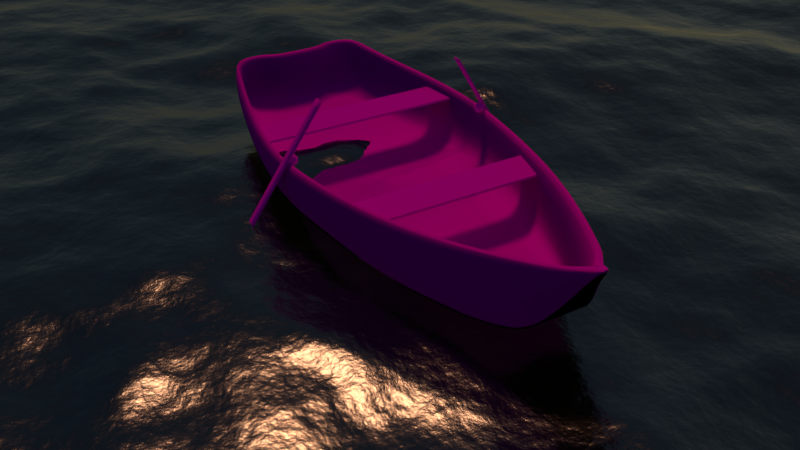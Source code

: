 # Source: boat.blend  (saved by Blender 2.78.0; exported with 4.5.12 LTS)
import bpy
from mathutils import Matrix  # noqa: F401  (used for matrix-valued properties, if any)

bpy.ops.wm.read_factory_settings(use_empty=True)
scene = bpy.context.scene
scene.name = 'Scene'

# ---- collections
col_collection_1 = bpy.data.collections.new('Collection 1'); scene.collection.children.link(col_collection_1)

# ---- images (referenced by path relative to the original .blend; pixels are not part of the script)
import os
ASSET_DIR = os.environ.get("B2B_ASSET_DIR", "")  # directory of the original .blend (textures are referenced by path, not embedded)
HERE = os.path.dirname(os.path.abspath(__file__))  # packed textures are extracted next to this script under _unpacked/

def load_image(name, relpath, width, height, colorspace="sRGB"):
    """Load a texture the original file referenced (path relative to the .blend, or extracted next to this script)."""
    p = next((c for c in (os.path.join(HERE, relpath), os.path.join(ASSET_DIR, relpath)) if relpath and os.path.exists(c)), "")
    if p:
        img = bpy.data.images.load(p, check_existing=True)
        img.name = name
    else:  # same state as the original file: an image datablock whose file is absent (Cycles renders it pink)
        img = bpy.data.images.new(name, width, height)
        img.source = "FILE"
        img.filepath = "//" + (relpath or name)
    img.colorspace_settings.name = colorspace
    return img
img_wood2_color_jpg = load_image('wood2_COLOR.jpg', 'wood2_COLOR.jpg', 1024, 1024, 'sRGB')
img_wood2_jpg = load_image('wood2.jpg', 'wood2.jpg', 1024, 1024, 'sRGB')
img_wood1_jpg = load_image('wood1.jpg', 'wood1.jpg', 1024, 1024, 'sRGB')

# ---- materials (node trees are filled in below, after node groups)
mat_material_004 = bpy.data.materials.new('Material.004')
mat_material_004.alpha_threshold = 0.0
mat_material_004.roughness = 0.5
mat_material = bpy.data.materials.new('Material')
mat_material.alpha_threshold = 0.0
mat_material.roughness = 0.5
mat_material_003 = bpy.data.materials.new('Material.003')
mat_material_003.alpha_threshold = 0.0
mat_material_003.roughness = 0.5
mat_material_002 = bpy.data.materials.new('Material.002')
mat_material_002.alpha_threshold = 0.0
mat_material_002.roughness = 0.5
mat_material_001 = bpy.data.materials.new('Material.001')
mat_material_001.alpha_threshold = 0.0
mat_material_001.roughness = 0.5

# ---- material node trees
mat_material_004.use_nodes = True; mat_material_004.node_tree.nodes.clear()
_N = mat_material_004.node_tree.nodes; _L = mat_material_004.node_tree.links
n0 = _N.new('ShaderNodeAttribute'); n0.name = 'Attribute.001'; n0.location = (-131, 1113)
n0.width = 154
n0.attribute_name = 'dp_wetmap'
n1 = _N.new('ShaderNodeAmbientOcclusion'); n1.name = 'Ambient Occlusion'; n1.location = (173, 359)
n1.samples = 1
n1.inputs[1].default_value = 0.0
n2 = _N.new('ShaderNodeHueSaturation'); n2.name = 'Hue Saturation Value'; n2.location = (-14, 428)
n2.inputs[2].default_value = 2.0
n3 = _N.new('ShaderNodeMixShader'); n3.name = 'Mix Shader.003'; n3.location = (751, 287)
n3.inputs[0].default_value = 0.173
n4 = _N.new('ShaderNodeBsdfAnisotropic'); n4.name = 'Glossy BSDF'; n4.location = (-318, -127)
n4.distribution = 'BECKMANN'
n4.inputs[0].default_value = (1.0, 1.0, 1.0, 1.0)
n4.inputs[1].default_value = 0.2236
n5 = _N.new('ShaderNodeBsdfAnisotropic'); n5.name = 'Glossy BSDF.001'; n5.location = (-184, -379)
n5.distribution = 'BECKMANN'
n5.inputs[0].default_value = (0.03865, 0.03615, 0.04269, 1.0)
n5.inputs[1].default_value = 0.3162
n6 = _N.new('ShaderNodeLayerWeight'); n6.name = 'Layer Weight.001'; n6.location = (350, -6)
n6.inputs[0].default_value = 0.1
n7 = _N.new('ShaderNodeRGB'); n7.name = 'RGB'; n7.location = (-351, 413)
n7.width = 158
n7.outputs[0].default_value = (1.0, 1.0, 1.0, 1.0)
n8 = _N.new('ShaderNodeBsdfAnisotropic'); n8.name = 'Glossy BSDF.002'; n8.location = (352, 310)
n8.distribution = 'GGX'
n8.inputs[0].default_value = (1.0, 1.0, 1.0, 1.0)
n8.inputs[1].default_value = 0.3162
n9 = _N.new('ShaderNodeMix'); n9.name = 'Mix'; n9.location = (157, 1050)
n9.data_type = 'RGBA'
n9.blend_type = 'SUBTRACT'
n9.clamp_result = True
n9.inputs[0].default_value = 1.0
n9.inputs[6].default_value = (0.126, 0.126, 0.126, 1.0)
n10 = _N.new('ShaderNodeLayerWeight'); n10.name = 'Layer Weight'; n10.location = (-167, 83)
n10.inputs[0].default_value = 0.6
n11 = _N.new('ShaderNodeMixShader'); n11.name = 'Mix Shader.001'; n11.location = (675, -96)
n12 = _N.new('ShaderNodeAttribute'); n12.name = 'Attribute'; n12.location = (-242, 1010)
n12.width = 178
n12.attribute_name = 'foam2'
n13 = _N.new('ShaderNodeMixShader'); n13.name = 'Mix Shader.002'; n13.location = (1207, 48)
n14 = _N.new('ShaderNodeOutputMaterial'); n14.name = 'Material Output.001'; n14.location = (1763, 340)
n15 = _N.new('ShaderNodeMix'); n15.name = 'Mix.001'; n15.location = (533, 1034)
n15.data_type = 'RGBA'
n15.blend_type = 'SUBTRACT'
n15.inputs[0].default_value = 1.0
n16 = _N.new('ShaderNodeMixShader'); n16.name = 'Mix Shader'; n16.location = (147, -200)
n17 = _N.new('ShaderNodeBsdfRefraction'); n17.name = 'Refraction BSDF'; n17.location = (423, -280)
n17.inputs[0].default_value = (0.8, 0.8, 0.8, 1.0)
n17.inputs[2].default_value = 1.33
n18 = _N.new('ShaderNodeBsdfTransparent'); n18.name = 'Transparent BSDF'; n18.location = (610, -318)
n19 = _N.new('ShaderNodeTexNoise'); n19.name = 'Noise Texture'; n19.location = (366, 722)
n19.inputs[2].default_value = 1.0
n19.inputs[3].default_value = 8.0
n20 = _N.new('ShaderNodeTexCoord'); n20.name = 'Texture Coordinate'; n20.location = (-296, 774)
n21 = _N.new('ShaderNodeDisplacement'); n21.name = 'Displacement'; n21.location = (0, 0)
n21.inputs[1].default_value = 0.0
n21.inputs[2].default_value = 0.1
_L.new(n4.outputs[0], n16.inputs[2])
_L.new(n10.outputs[0], n16.inputs[0])
_L.new(n6.outputs[0], n11.inputs[0])
_L.new(n13.outputs[0], n14.inputs[0])
_L.new(n7.outputs[0], n2.inputs[4])
_L.new(n2.outputs[0], n1.inputs[0])
_L.new(n3.outputs[0], n13.inputs[2])
_L.new(n8.outputs[0], n3.inputs[1])
_L.new(n16.outputs[0], n11.inputs[1])
_L.new(n15.outputs[2], n13.inputs[0])
_L.new(n11.outputs[0], n13.inputs[1])
_L.new(n5.outputs[0], n16.inputs[1])
_L.new(n19.outputs[1], n15.inputs[7])
_L.new(n12.outputs[0], n15.inputs[6])
_L.new(n20.outputs[3], n19.inputs[0])
_L.new(n18.outputs[0], n11.inputs[2])
_L.new(n15.outputs[2], n21.inputs[0])
_L.new(n21.outputs[0], n14.inputs[2])
_L.new(n1.outputs[0], n3.inputs[2])
n14.is_active_output = True
mat_material.use_nodes = True; mat_material.node_tree.nodes.clear()
_N = mat_material.node_tree.nodes; _L = mat_material.node_tree.links
n0 = _N.new('ShaderNodeOutputMaterial'); n0.name = 'Material Output'; n0.location = (300, 300)
n1 = _N.new('ShaderNodeBsdfDiffuse'); n1.name = 'Diffuse BSDF'; n1.location = (10, 300)
n2 = _N.new('ShaderNodeMixShader'); n2.name = 'Mix Shader'; n2.location = (-37, -140)
n3 = _N.new('ShaderNodeTexImage'); n3.name = 'Image Texture'; n3.location = (-227, 281)
n3.width = 140
n3.image = img_wood2_color_jpg
n3.projection = 'BOX'
n4 = _N.new('ShaderNodeTexCoord'); n4.name = 'Texture Coordinate'; n4.location = (-487, 347)
_L.new(n1.outputs[0], n0.inputs[0])
_L.new(n3.outputs[0], n1.inputs[0])
_L.new(n4.outputs[0], n3.inputs[0])
n0.is_active_output = True
mat_material_003.use_nodes = True; mat_material_003.node_tree.nodes.clear()
_N = mat_material_003.node_tree.nodes; _L = mat_material_003.node_tree.links
n0 = _N.new('ShaderNodeOutputMaterial'); n0.name = 'Material Output'; n0.location = (300, 300)
n1 = _N.new('ShaderNodeBsdfDiffuse'); n1.name = 'Diffuse BSDF'; n1.location = (10, 300)
n2 = _N.new('ShaderNodeTexImage'); n2.name = 'Image Texture'; n2.location = (-197, 270)
n2.width = 140
n2.image = img_wood2_color_jpg
n2.projection = 'BOX'
n3 = _N.new('ShaderNodeTexCoord'); n3.name = 'Texture Coordinate'; n3.location = (-432, 308)
_L.new(n1.outputs[0], n0.inputs[0])
_L.new(n2.outputs[0], n1.inputs[0])
_L.new(n3.outputs[0], n2.inputs[0])
n0.is_active_output = True
mat_material_002.use_nodes = True; mat_material_002.node_tree.nodes.clear()
_N = mat_material_002.node_tree.nodes; _L = mat_material_002.node_tree.links
n0 = _N.new('ShaderNodeOutputMaterial'); n0.name = 'Material Output'; n0.location = (300, 300)
n1 = _N.new('ShaderNodeBsdfDiffuse'); n1.name = 'Diffuse BSDF'; n1.location = (10, 300)
n2 = _N.new('ShaderNodeTexImage'); n2.name = 'Image Texture'; n2.location = (-200, 324)
n2.width = 140
n2.image = img_wood2_jpg
n2.projection = 'BOX'
n3 = _N.new('ShaderNodeTexCoord'); n3.name = 'Texture Coordinate'; n3.location = (-445, 371)
_L.new(n1.outputs[0], n0.inputs[0])
_L.new(n2.outputs[0], n1.inputs[0])
_L.new(n3.outputs[0], n2.inputs[0])
n0.is_active_output = True
mat_material_001.use_nodes = True; mat_material_001.node_tree.nodes.clear()
_N = mat_material_001.node_tree.nodes; _L = mat_material_001.node_tree.links
n0 = _N.new('ShaderNodeOutputMaterial'); n0.name = 'Material Output'; n0.location = (300, 300)
n1 = _N.new('ShaderNodeBsdfDiffuse'); n1.name = 'Diffuse BSDF'; n1.location = (10, 300)
n2 = _N.new('ShaderNodeTexImage'); n2.name = 'Image Texture.001'; n2.location = (-285, 330)
n2.width = 140
n2.image = img_wood1_jpg
n2.projection = 'BOX'
n3 = _N.new('ShaderNodeTexImage'); n3.name = 'Image Texture'; n3.location = (-387, 60)
n3.width = 140
n3.image = img_wood1_jpg
n3.projection = 'BOX'
n4 = _N.new('ShaderNodeNormalMap'); n4.name = 'Normal Map'; n4.location = (-166, 102)
n5 = _N.new('ShaderNodeTexCoord'); n5.name = 'Texture Coordinate'; n5.location = (-568, 355)
_L.new(n1.outputs[0], n0.inputs[0])
_L.new(n3.outputs[0], n4.inputs[1])
_L.new(n4.outputs[0], n1.inputs[2])
_L.new(n2.outputs[0], n1.inputs[0])
_L.new(n5.outputs[0], n2.inputs[0])
n0.is_active_output = True

# ---- world
world_world = bpy.data.worlds.new('World'); scene.world = world_world
world_world.use_nodes = True; world_world.node_tree.nodes.clear()
_N = world_world.node_tree.nodes; _L = world_world.node_tree.links
n0 = _N.new('ShaderNodeOutputWorld'); n0.name = 'World Output'; n0.location = (300, 300)
n1 = _N.new('ShaderNodeBackground'); n1.name = 'Background'; n1.location = (10, 300)
n2 = _N.new('ShaderNodeTexSky'); n2.name = 'Sky Texture'; n2.location = (-190, 300)
n2.sky_type = 'HOSEK_WILKIE'
n2.sun_direction = (-0.09467, -0.9822, 0.1619)
n2.sun_elevation = 1.571
_L.new(n1.outputs[0], n0.inputs[0])
_L.new(n2.outputs[0], n1.inputs[0])
n0.is_active_output = True
world_world.color = (0.05088, 0.05088, 0.05088)
world_world.use_sun_shadow = False
world_world.sun_shadow_jitter_overblur = 0.0
world_world.cycles.sampling_method = 'MANUAL'

# ---- cameras
cam_camera = bpy.data.cameras.new('Camera')
cam_camera.clip_end = 100.0
cam_camera.lens = 35.0
cam_camera.sensor_width = 32.0
cam_camera.sensor_height = 18.0
cam_camera.ortho_scale = 7.314
cam_camera.dof.use_dof = True
cam_camera.dof.focus_distance = 0.0
cam_camera.dof.aperture_fstop = 1.6

# ---- lights
light_lamp = bpy.data.lights.new('Lamp', 'SUN')
light_lamp.color = (0.6383, 0.3015, 0.1501)
light_lamp.transmission_factor = 0.0
light_lamp.cutoff_distance = 30.0
light_lamp.angle = 0.1993
light_lamp.energy = 1.0
light_lamp.shadow_buffer_clip_start = 1.001
light_lamp.shadow_soft_size = 0.1
light_lamp.shadow_cascade_max_distance = 1000.0

# ---- meshes
me_plane_001 = bpy.data.meshes.new('Plane.001')
me_plane_001.from_pydata([(-1.0, -1.0, 0.0), (1.0, -1.0, 0.0), (-1.0, 1.0, 0.0), (1.0, 1.0, 0.0)], [], [(0, 1, 3, 2)])
me_plane_001.materials.append(mat_material_004)
me_plane_001.use_remesh_preserve_volume = False
me_plane_001.use_remesh_preserve_attributes = False
me_plane_001.use_mirror_vertex_groups = False
me_plane_001.update()
me_sphere = bpy.data.meshes.new('Sphere')
me_sphere.from_pydata([(-1.759, 40.8, 0.9808), (-1.722, 40.98, 0.9239), (-1.688, 41.15, 0.8315), (-1.659, 41.3, 0.7071), (-1.634, 41.42, 0.5556), (-1.616, 41.51, 0.3827), (-1.605, 41.57, 0.1951), (-1.602, 41.59, -3.71e-06), (-1.605, 41.57, -0.1951), (-1.616, 41.51, -0.3827), (-1.634, 41.42, -0.5556), (-1.659, 41.3, -0.7071), (-1.688, 41.15, -0.8315), (-1.722, 40.98, -0.9239), (-1.759, 40.8, -0.9808), (-1.722, 40.79, 0.9808), (-1.65, 40.96, 0.9239), (-1.584, 41.12, 0.8315), (-1.526, 41.26, 0.7071), (-1.478, 41.38, 0.5556), (-1.443, 41.46, 0.3827), (-1.421, 41.51, 0.1951), (-1.414, 41.53, -3.681e-06), (-1.421, 41.51, -0.1951), (-1.443, 41.46, -0.3827), (-1.478, 41.38, -0.5556), (-1.526, 41.26, -0.7071), (-1.584, 41.12, -0.8315), (-1.65, 40.96, -0.9239), (-1.722, 40.79, -0.9808), (-1.688, 40.77, 0.9808), (-1.584, 40.93, 0.9239), (-1.488, 41.07, 0.8315), (-1.404, 41.2, 0.7071), (-1.335, 41.3, 0.5556), (-1.283, 41.38, 0.3827), (-1.252, 41.42, 0.1951), (-1.241, 41.44, -3.655e-06), (-1.252, 41.42, -0.1951), (-1.283, 41.38, -0.3827), (-1.335, 41.3, -0.5556), (-1.404, 41.2, -0.7071), (-1.488, 41.07, -0.8315), (-1.584, 40.93, -0.9239), (-1.688, 40.77, -0.9808), (-1.659, 40.75, 0.9808), (-1.526, 40.88, 0.9239), (-1.404, 41.0, 0.8315), (-1.297, 41.11, 0.7071), (-1.209, 41.2, 0.5556), (-1.143, 41.26, 0.3827), (-1.103, 41.3, 0.1951), (-1.09, 41.31, -3.632e-06), (-1.103, 41.3, -0.1951), (-1.143, 41.26, -0.3827), (-1.209, 41.2, -0.5556), (-1.297, 41.11, -0.7071), (-1.404, 41.0, -0.8315), (-1.526, 40.88, -0.9239), (-1.659, 40.75, -0.9808), (-1.634, 40.72, 0.9808), (-1.478, 40.82, 0.9239), (-1.335, 40.92, 0.8315), (-1.209, 41.0, 0.7071), (-1.105, 41.07, 0.5556), (-1.028, 41.12, 0.3827), (-0.9811, 41.15, 0.1951), (-0.9651, 41.16, -3.613e-06), (-0.9811, 41.15, -0.1951), (-1.028, 41.12, -0.3827), (-1.105, 41.07, -0.5556), (-1.209, 41.0, -0.7071), (-1.335, 40.92, -0.8315), (-1.478, 40.82, -0.9239), (-1.634, 40.72, -0.9808), (-1.797, 40.61, -1.0), (-1.616, 40.68, 0.9808), (-1.443, 40.75, 0.9239), (-1.283, 40.82, 0.8315), (-1.143, 40.88, 0.7071), (-1.028, 40.93, 0.5556), (-0.9431, 40.96, 0.3827), (-0.8905, 40.98, 0.1951), (-0.8727, 40.99, -3.599e-06), (-0.8905, 40.98, -0.1951), (-0.9431, 40.96, -0.3827), (-1.028, 40.93, -0.5556), (-1.143, 40.88, -0.7071), (-1.283, 40.82, -0.8315), (-1.443, 40.75, -0.9239), (-1.616, 40.68, -0.9808), (-1.605, 40.65, 0.9808), (-1.421, 40.68, 0.9239), (-1.252, 40.72, 0.8315), (-1.103, 40.75, 0.7071), (-0.9811, 40.77, 0.5556), (-0.8905, 40.79, 0.3827), (-0.8347, 40.8, 0.1951), (-0.8158, 40.8, -3.591e-06), (-0.8347, 40.8, -0.1951), (-0.8905, 40.79, -0.3827), (-0.9811, 40.77, -0.5556), (-1.103, 40.75, -0.7071), (-1.252, 40.72, -0.8315), (-1.421, 40.68, -0.9239), (-1.605, 40.65, -0.9808), (-1.602, 40.61, 0.9808), (-1.414, 40.61, 0.9239), (-1.241, 40.61, 0.8315), (-1.09, 40.61, 0.7071), (-0.9651, 40.61, 0.5556), (-0.8727, 40.61, 0.3827), (-0.8158, 40.61, 0.1951), (-0.7966, 40.61, -3.588e-06), (-0.8158, 40.61, -0.1951), (-0.8727, 40.61, -0.3827), (-0.9651, 40.61, -0.5556), (-1.09, 40.61, -0.7071), (-1.241, 40.61, -0.8315), (-1.414, 40.61, -0.9239), (-1.602, 40.61, -0.9808), (-1.605, 40.57, 0.9808), (-1.421, 40.53, 0.9239), (-1.252, 40.5, 0.8315), (-1.103, 40.47, 0.7071), (-0.9811, 40.45, 0.5556), (-0.8905, 40.43, 0.3827), (-0.8347, 40.42, 0.1951), (-0.8158, 40.41, -3.591e-06), (-0.8347, 40.42, -0.1951), (-0.8905, 40.43, -0.3827), (-0.9811, 40.45, -0.5556), (-1.103, 40.47, -0.7071), (-1.252, 40.5, -0.8315), (-1.421, 40.53, -0.9239), (-1.605, 40.57, -0.9808), (-1.616, 40.53, 0.9808), (-1.443, 40.46, 0.9239), (-1.283, 40.39, 0.8315), (-1.143, 40.34, 0.7071), (-1.028, 40.29, 0.5556), (-0.9431, 40.25, 0.3827), (-0.8905, 40.23, 0.1951), (-0.8727, 40.22, -3.599e-06), (-0.8905, 40.23, -0.1951), (-0.9431, 40.25, -0.3827), (-1.028, 40.29, -0.5556), (-1.143, 40.34, -0.7071), (-1.283, 40.39, -0.8315), (-1.443, 40.46, -0.9239), (-1.616, 40.53, -0.9808), (-1.634, 40.5, 0.9808), (-1.478, 40.39, 0.9239), (-1.335, 40.3, 0.8315), (-1.209, 40.21, 0.7071), (-1.105, 40.15, 0.5556), (-1.028, 40.09, 0.3827), (-0.9811, 40.06, 0.1951), (-0.9651, 40.05, -3.613e-06), (-0.9811, 40.06, -0.1951), (-1.028, 40.09, -0.3827), (-1.105, 40.15, -0.5556), (-1.209, 40.21, -0.7071), (-1.335, 40.3, -0.8315), (-1.478, 40.39, -0.9239), (-1.634, 40.5, -0.9808), (-1.659, 40.47, 0.9808), (-1.526, 40.34, 0.9239), (-1.404, 40.21, 0.8315), (-1.297, 40.11, 0.7071), (-1.209, 40.02, 0.5556), (-1.143, 39.95, 0.3827), (-1.103, 39.91, 0.1951), (-1.09, 39.9, -3.632e-06), (-1.103, 39.91, -0.1951), (-1.143, 39.95, -0.3827), (-1.209, 40.02, -0.5556), (-1.297, 40.11, -0.7071), (-1.404, 40.21, -0.8315), (-1.526, 40.34, -0.9239), (-1.659, 40.47, -0.9808), (-1.688, 40.45, 0.9808), (-1.584, 40.29, 0.9239), (-1.488, 40.15, 0.8315), (-1.404, 40.02, 0.7071), (-1.335, 39.92, 0.5556), (-1.283, 39.84, 0.3827), (-1.252, 39.79, 0.1951), (-1.241, 39.78, -3.655e-06), (-1.252, 39.79, -0.1951), (-1.283, 39.84, -0.3827), (-1.335, 39.92, -0.5556), (-1.404, 40.02, -0.7071), (-1.488, 40.15, -0.8315), (-1.584, 40.29, -0.9239), (-1.688, 40.45, -0.9808), (-1.722, 40.43, 0.9808), (-1.65, 40.25, 0.9239), (-1.584, 40.09, 0.8315), (-1.526, 39.95, 0.7071), (-1.478, 39.84, 0.5556), (-1.443, 39.75, 0.3827), (-1.421, 39.7, 0.1951), (-1.414, 39.68, -3.681e-06), (-1.421, 39.7, -0.1951), (-1.443, 39.75, -0.3827), (-1.478, 39.84, -0.5556), (-1.526, 39.95, -0.7071), (-1.584, 40.09, -0.8315), (-1.65, 40.25, -0.9239), (-1.722, 40.43, -0.9808), (-1.759, 40.42, 0.9808), (-1.722, 40.23, 0.9239), (-1.688, 40.06, 0.8315), (-1.659, 39.91, 0.7071), (-1.634, 39.79, 0.5556), (-1.616, 39.7, 0.3827), (-1.605, 39.65, 0.1951), (-1.602, 39.63, -3.71e-06), (-1.605, 39.65, -0.1951), (-1.616, 39.7, -0.3827), (-1.634, 39.79, -0.5556), (-1.659, 39.91, -0.7071), (-1.688, 40.06, -0.8315), (-1.722, 40.23, -0.9239), (-1.759, 40.42, -0.9808), (-1.797, 40.41, 0.9808), (-1.797, 40.22, 0.9239), (-1.797, 40.05, 0.8315), (-1.797, 39.9, 0.7071), (-1.797, 39.78, 0.5556), (-1.797, 39.68, 0.3827), (-1.797, 39.63, 0.1951), (-1.797, 39.61, -3.739e-06), (-1.797, 39.63, -0.1951), (-1.797, 39.68, -0.3827), (-1.797, 39.78, -0.5556), (-1.797, 39.9, -0.7071), (-1.797, 40.05, -0.8315), (-1.797, 40.22, -0.9239), (-1.797, 40.41, -0.9808), (-1.835, 40.42, 0.9808), (-1.871, 40.23, 0.9239), (-1.905, 40.06, 0.8315), (-1.935, 39.91, 0.7071), (-1.959, 39.79, 0.5556), (-1.977, 39.7, 0.3827), (-1.988, 39.65, 0.1951), (-1.992, 39.63, -3.769e-06), (-1.988, 39.65, -0.1951), (-1.977, 39.7, -0.3827), (-1.959, 39.79, -0.5556), (-1.935, 39.91, -0.7071), (-1.905, 40.06, -0.8315), (-1.871, 40.23, -0.9239), (-1.835, 40.42, -0.9808), (-1.871, 40.43, 0.9808), (-1.943, 40.25, 0.9239), (-2.009, 40.09, 0.8315), (-2.067, 39.95, 0.7071), (-2.115, 39.84, 0.5556), (-2.15, 39.75, 0.3827), (-2.172, 39.7, 0.1951), (-2.179, 39.68, -3.797e-06), (-2.172, 39.7, -0.1951), (-2.15, 39.75, -0.3827), (-2.115, 39.84, -0.5556), (-2.067, 39.95, -0.7071), (-2.009, 40.09, -0.8315), (-1.943, 40.25, -0.9239), (-1.871, 40.43, -0.9808), (-1.797, 40.61, 1.0), (-1.905, 40.45, 0.9808), (-2.009, 40.29, 0.9239), (-2.105, 40.15, 0.8315), (-2.189, 40.02, 0.7071), (-2.259, 39.92, 0.5556), (-2.31, 39.84, 0.3827), (-2.342, 39.79, 0.1951), (-2.352, 39.78, -3.823e-06), (-2.342, 39.79, -0.1951), (-2.31, 39.84, -0.3827), (-2.259, 39.92, -0.5556), (-2.189, 40.02, -0.7071), (-2.105, 40.15, -0.8315), (-2.009, 40.29, -0.9239), (-1.905, 40.45, -0.9808), (-1.935, 40.47, 0.9808), (-2.067, 40.34, 0.9239), (-2.189, 40.21, 0.8315), (-2.297, 40.11, 0.7071), (-2.385, 40.02, 0.5556), (-2.45, 39.95, 0.3827), (-2.49, 39.91, 0.1951), (-2.504, 39.9, -3.846e-06), (-2.49, 39.91, -0.1951), (-2.45, 39.95, -0.3827), (-2.385, 40.02, -0.5556), (-2.297, 40.11, -0.7071), (-2.189, 40.21, -0.8315), (-2.067, 40.34, -0.9239), (-1.935, 40.47, -0.9808), (-1.959, 40.5, 0.9808), (-2.115, 40.39, 0.9239), (-2.259, 40.3, 0.8315), (-2.385, 40.21, 0.7071), (-2.488, 40.15, 0.5556), (-2.565, 40.09, 0.3827), (-2.612, 40.06, 0.1951), (-2.628, 40.05, -3.865e-06), (-2.612, 40.06, -0.1951), (-2.565, 40.09, -0.3827), (-2.488, 40.15, -0.5556), (-2.385, 40.21, -0.7071), (-2.259, 40.3, -0.8315), (-2.115, 40.39, -0.9239), (-1.959, 40.5, -0.9808), (-1.977, 40.53, 0.9808), (-2.15, 40.46, 0.9239), (-2.31, 40.39, 0.8315), (-2.45, 40.34, 0.7071), (-2.565, 40.29, 0.5556), (-2.65, 40.25, 0.3827), (-2.703, 40.23, 0.1951), (-2.72, 40.22, -3.879e-06), (-2.703, 40.23, -0.1951), (-2.65, 40.25, -0.3827), (-2.565, 40.29, -0.5556), (-2.45, 40.34, -0.7071), (-2.31, 40.39, -0.8315), (-2.15, 40.46, -0.9239), (-1.977, 40.53, -0.9808), (-1.988, 40.57, 0.9808), (-2.172, 40.53, 0.9239), (-2.342, 40.5, 0.8315), (-2.49, 40.47, 0.7071), (-2.612, 40.45, 0.5556), (-2.703, 40.43, 0.3827), (-2.759, 40.42, 0.1951), (-2.777, 40.41, -3.888e-06), (-2.759, 40.42, -0.1951), (-2.703, 40.43, -0.3827), (-2.612, 40.45, -0.5556), (-2.49, 40.47, -0.7071), (-2.342, 40.5, -0.8315), (-2.172, 40.53, -0.9239), (-1.988, 40.57, -0.9808), (-1.992, 40.61, 0.9808), (-2.179, 40.61, 0.9239), (-2.352, 40.61, 0.8315), (-2.504, 40.61, 0.7071), (-2.628, 40.61, 0.5556), (-2.72, 40.61, 0.3827), (-2.777, 40.61, 0.1951), (-2.797, 40.61, -3.891e-06), (-2.777, 40.61, -0.1951), (-2.72, 40.61, -0.3827), (-2.628, 40.61, -0.5556), (-2.504, 40.61, -0.7071), (-2.352, 40.61, -0.8315), (-2.179, 40.61, -0.9239), (-1.992, 40.61, -0.9808), (-1.988, 40.65, 0.9808), (-2.172, 40.68, 0.9239), (-2.342, 40.72, 0.8315), (-2.49, 40.75, 0.7071), (-2.612, 40.77, 0.5556), (-2.703, 40.79, 0.3827), (-2.759, 40.8, 0.1951), (-2.777, 40.8, -3.888e-06), (-2.759, 40.8, -0.1951), (-2.703, 40.79, -0.3827), (-2.612, 40.77, -0.5556), (-2.49, 40.75, -0.7071), (-2.342, 40.72, -0.8315), (-2.172, 40.68, -0.9239), (-1.988, 40.65, -0.9808), (-1.977, 40.68, 0.9808), (-2.15, 40.75, 0.9239), (-2.31, 40.82, 0.8315), (-2.45, 40.88, 0.7071), (-2.565, 40.93, 0.5556), (-2.65, 40.96, 0.3827), (-2.703, 40.98, 0.1951), (-2.72, 40.99, -3.879e-06), (-2.703, 40.98, -0.1951), (-2.65, 40.96, -0.3827), (-2.565, 40.93, -0.5556), (-2.45, 40.88, -0.7071), (-2.31, 40.82, -0.8315), (-2.15, 40.75, -0.9239), (-1.977, 40.68, -0.9808), (-1.959, 40.72, 0.9808), (-2.115, 40.82, 0.9239), (-2.259, 40.92, 0.8315), (-2.385, 41.0, 0.7071), (-2.488, 41.07, 0.5556), (-2.565, 41.12, 0.3827), (-2.612, 41.15, 0.1951), (-2.628, 41.16, -3.865e-06), (-2.612, 41.15, -0.1951), (-2.565, 41.12, -0.3827), (-2.488, 41.07, -0.5556), (-2.385, 41.0, -0.7071), (-2.259, 40.92, -0.8315), (-2.115, 40.82, -0.9239), (-1.959, 40.72, -0.9808), (-1.935, 40.75, 0.9808), (-2.067, 40.88, 0.9239), (-2.189, 41.0, 0.8315), (-2.297, 41.11, 0.7071), (-2.385, 41.2, 0.5556), (-2.45, 41.26, 0.3827), (-2.49, 41.3, 0.1951), (-2.504, 41.31, -3.846e-06), (-2.49, 41.3, -0.1951), (-2.45, 41.26, -0.3827), (-2.385, 41.2, -0.5556), (-2.297, 41.11, -0.7071), (-2.189, 41.0, -0.8315), (-2.067, 40.88, -0.9239), (-1.935, 40.75, -0.9808), (-1.905, 40.77, 0.9808), (-2.009, 40.93, 0.9239), (-2.105, 41.07, 0.8315), (-2.189, 41.2, 0.7071), (-2.259, 41.3, 0.5556), (-2.31, 41.38, 0.3827), (-2.342, 41.42, 0.1951), (-2.352, 41.44, -3.823e-06), (-2.342, 41.42, -0.1951), (-2.31, 41.38, -0.3827), (-2.259, 41.3, -0.5556), (-2.189, 41.2, -0.7071), (-2.105, 41.07, -0.8315), (-2.009, 40.93, -0.9239), (-1.905, 40.77, -0.9808), (-1.871, 40.79, 0.9808), (-1.943, 40.96, 0.9239), (-2.009, 41.12, 0.8315), (-2.067, 41.26, 0.7071), (-2.115, 41.38, 0.5556), (-2.15, 41.46, 0.3827), (-2.172, 41.51, 0.1951), (-2.179, 41.53, -3.797e-06), (-2.172, 41.51, -0.1951), (-2.15, 41.46, -0.3827), (-2.115, 41.38, -0.5556), (-2.067, 41.26, -0.7071), (-2.009, 41.12, -0.8315), (-1.943, 40.96, -0.9239), (-1.871, 40.79, -0.9808), (-1.835, 40.8, 0.9808), (-1.871, 40.98, 0.9239), (-1.905, 41.15, 0.8315), (-1.935, 41.3, 0.7071), (-1.959, 41.42, 0.5556), (-1.977, 41.51, 0.3827), (-1.988, 41.57, 0.1951), (-1.992, 41.59, -3.769e-06), (-1.988, 41.57, -0.1951), (-1.977, 41.51, -0.3827), (-1.959, 41.42, -0.5556), (-1.935, 41.3, -0.7071), (-1.905, 41.15, -0.8315), (-1.871, 40.98, -0.9239), (-1.835, 40.8, -0.9808), (-1.797, 40.8, 0.9808), (-1.797, 40.99, 0.9239), (-1.797, 41.16, 0.8315), (-1.797, 41.31, 0.7071), (-1.797, 41.44, 0.5556), (-1.797, 41.53, 0.3827), (-1.797, 41.59, 0.1951), (-1.797, 41.61, -3.739e-06), (-1.797, 41.59, -0.1951), (-1.797, 41.53, -0.3827), (-1.797, 41.44, -0.5556), (-1.797, 41.31, -0.7071), (-1.797, 41.16, -0.8315), (-1.797, 40.99, -0.9239), (-1.797, 40.8, -0.9808), (0.03806, 0.1913, 0.9808), (0.07466, 0.3753, 0.9239), (0.1084, 0.5449, 0.8315), (0.1379, 0.6935, 0.7071), (0.1622, 0.8155, 0.5556), (0.1802, 0.9061, 0.3827), (0.1913, 0.9619, 0.1951), (0.1951, 0.9808, 7.55e-08), (0.1913, 0.9619, -0.1951), (0.1802, 0.9061, -0.3827), (0.1622, 0.8155, -0.5556), (0.1379, 0.6935, -0.7071), (0.1084, 0.5449, -0.8315), (0.07466, 0.3753, -0.9239), (0.03806, 0.1913, -0.9808), (0.07466, 0.1802, 0.9808), (0.1464, 0.3536, 0.9239), (0.2126, 0.5133, 0.8315), (0.2706, 0.6533, 0.7071), (0.3182, 0.7682, 0.5556), (0.3536, 0.8536, 0.3827), (0.3753, 0.9061, 0.1951), (0.3827, 0.9239, 7.55e-08), (0.3753, 0.9061, -0.1951), (0.3536, 0.8536, -0.3827), (0.3182, 0.7682, -0.5556), (0.2706, 0.6533, -0.7071), (0.2126, 0.5133, -0.8315), (0.1464, 0.3536, -0.9239), (0.07466, 0.1802, -0.9808), (0.1084, 0.1622, 0.9808), (0.2126, 0.3182, 0.9239), (0.3087, 0.4619, 0.8315), (0.3928, 0.5879, 0.7071), (0.4619, 0.6913, 0.5556), (0.5133, 0.7682, 0.3827), (0.5449, 0.8155, 0.1951), (0.5556, 0.8315, 7.55e-08), (0.5449, 0.8155, -0.1951), (0.5133, 0.7682, -0.3827), (0.4619, 0.6913, -0.5556), (0.3928, 0.5879, -0.7071), (0.3087, 0.4619, -0.8315), (0.2126, 0.3182, -0.9239), (0.1084, 0.1622, -0.9808), (0.1379, 0.1379, 0.9808), (0.2706, 0.2706, 0.9239), (0.3928, 0.3928, 0.8315), (0.5, 0.5, 0.7071), (0.5879, 0.5879, 0.5556), (0.6533, 0.6533, 0.3827), (0.6935, 0.6935, 0.1951), (0.7071, 0.7071, 7.55e-08), (0.6935, 0.6935, -0.1951), (0.6533, 0.6533, -0.3827), (0.5879, 0.5879, -0.5556), (0.5, 0.5, -0.7071), (0.3928, 0.3928, -0.8315), (0.2706, 0.2706, -0.9239), (0.1379, 0.1379, -0.9808), (0.1622, 0.1084, 0.9808), (0.3182, 0.2126, 0.9239), (0.4619, 0.3087, 0.8315), (0.5879, 0.3928, 0.7071), (0.6913, 0.4619, 0.5556), (0.7682, 0.5133, 0.3827), (0.8155, 0.5449, 0.1951), (0.8315, 0.5556, 7.55e-08), (0.8155, 0.5449, -0.1951), (0.7682, 0.5133, -0.3827), (0.6913, 0.4619, -0.5556), (0.5879, 0.3928, -0.7071), (0.4619, 0.3087, -0.8315), (0.3182, 0.2126, -0.9239), (0.1622, 0.1084, -0.9808), (0.0, -3.258e-07, -1.0), (0.1802, 0.07466, 0.9808), (0.3536, 0.1464, 0.9239), (0.5133, 0.2126, 0.8315), (0.6533, 0.2706, 0.7071), (0.7682, 0.3182, 0.5556), (0.8536, 0.3536, 0.3827), (0.9061, 0.3753, 0.1951), (0.9239, 0.3827, 7.55e-08), (0.9061, 0.3753, -0.1951), (0.8536, 0.3536, -0.3827), (0.7682, 0.3182, -0.5556), (0.6533, 0.2706, -0.7071), (0.5133, 0.2126, -0.8315), (0.3536, 0.1464, -0.9239), (0.1802, 0.07466, -0.9808), (0.1913, 0.03806, 0.9808), (0.3753, 0.07466, 0.9239), (0.5449, 0.1084, 0.8315), (0.6935, 0.1379, 0.7071), (0.8155, 0.1622, 0.5556), (0.9061, 0.1802, 0.3827), (0.9619, 0.1913, 0.1951), (0.9808, 0.1951, 7.55e-08), (0.9619, 0.1913, -0.1951), (0.9061, 0.1802, -0.3827), (0.8155, 0.1622, -0.5556), (0.6935, 0.1379, -0.7071), (0.5449, 0.1084, -0.8315), (0.3753, 0.07466, -0.9239), (0.1913, 0.03806, -0.9808), (0.1951, -3.266e-07, 0.9808), (0.3827, -3.192e-07, 0.9239), (0.5556, -3.117e-07, 0.8315), (0.7071, -3.192e-07, 0.7071), (0.8315, -3.341e-07, 0.5556), (0.9239, -2.745e-07, 0.3827), (0.9808, -3.937e-07, 0.1951), (1.0, -3.788e-07, 7.55e-08), (0.9808, -3.937e-07, -0.1951), (0.9239, -2.298e-07, -0.3827), (0.8315, -3.341e-07, -0.5556), (0.7071, -3.192e-07, -0.7071), (0.5556, -3.415e-07, -0.8315), (0.3827, -3.043e-07, -0.9239), (0.1951, -3.08e-07, -0.9808), (0.1913, -0.03806, 0.9808), (0.3753, -0.07466, 0.9239), (0.5449, -0.1084, 0.8315), (0.6935, -0.138, 0.7071), (0.8155, -0.1622, 0.5556), (0.9061, -0.1802, 0.3827), (0.9619, -0.1913, 0.1951), (0.9808, -0.1951, 7.55e-08), (0.9619, -0.1913, -0.1951), (0.9061, -0.1802, -0.3827), (0.8155, -0.1622, -0.5556), (0.6935, -0.138, -0.7071), (0.5449, -0.1084, -0.8315), (0.3753, -0.07466, -0.9239), (0.1913, -0.03806, -0.9808), (0.1802, -0.07466, 0.9808), (0.3536, -0.1464, 0.9239), (0.5133, -0.2126, 0.8315), (0.6533, -0.2706, 0.7071), (0.7682, -0.3182, 0.5556), (0.8536, -0.3536, 0.3827), (0.9061, -0.3753, 0.1951), (0.9239, -0.3827, 7.55e-08), (0.9061, -0.3753, -0.1951), (0.8536, -0.3536, -0.3827), (0.7682, -0.3182, -0.5556), (0.6533, -0.2706, -0.7071), (0.5133, -0.2126, -0.8315), (0.3536, -0.1464, -0.9239), (0.1802, -0.07466, -0.9808), (0.1622, -0.1084, 0.9808), (0.3182, -0.2126, 0.9239), (0.4619, -0.3087, 0.8315), (0.5879, -0.3928, 0.7071), (0.6913, -0.4619, 0.5556), (0.7682, -0.5133, 0.3827), (0.8155, -0.5449, 0.1951), (0.8315, -0.5556, 7.55e-08), (0.8155, -0.5449, -0.1951), (0.7682, -0.5133, -0.3827), (0.6913, -0.4619, -0.5556), (0.5879, -0.3928, -0.7071), (0.4619, -0.3087, -0.8315), (0.3182, -0.2126, -0.9239), (0.1622, -0.1084, -0.9808), (0.1379, -0.138, 0.9808), (0.2706, -0.2706, 0.9239), (0.3928, -0.3928, 0.8315), (0.5, -0.5, 0.7071), (0.5879, -0.5879, 0.5556), (0.6533, -0.6533, 0.3827), (0.6935, -0.6935, 0.1951), (0.7071, -0.7071, 7.55e-08), (0.6935, -0.6935, -0.1951), (0.6533, -0.6533, -0.3827), (0.5879, -0.5879, -0.5556), (0.5, -0.5, -0.7071), (0.3928, -0.3928, -0.8315), (0.2706, -0.2706, -0.9239), (0.1379, -0.138, -0.9808), (0.1084, -0.1622, 0.9808), (0.2126, -0.3182, 0.9239), (0.3087, -0.4619, 0.8315), (0.3928, -0.5879, 0.7071), (0.4619, -0.6913, 0.5556), (0.5133, -0.7682, 0.3827), (0.5449, -0.8155, 0.1951), (0.5556, -0.8315, 7.55e-08), (0.5449, -0.8155, -0.1951), (0.5133, -0.7682, -0.3827), (0.4619, -0.6913, -0.5556), (0.3928, -0.5879, -0.7071), (0.3087, -0.4619, -0.8315), (0.2126, -0.3182, -0.9239), (0.1084, -0.1622, -0.9808), (0.07466, -0.1802, 0.9808), (0.1464, -0.3536, 0.9239), (0.2126, -0.5133, 0.8315), (0.2706, -0.6533, 0.7071), (0.3182, -0.7682, 0.5556), (0.3536, -0.8536, 0.3827), (0.3753, -0.9061, 0.1951), (0.3827, -0.9239, 7.55e-08), (0.3753, -0.9061, -0.1951), (0.3536, -0.8536, -0.3827), (0.3182, -0.7682, -0.5556), (0.2706, -0.6533, -0.7071), (0.2126, -0.5133, -0.8315), (0.1464, -0.3536, -0.9239), (0.07466, -0.1802, -0.9808), (0.03806, -0.1913, 0.9808), (0.07466, -0.3753, 0.9239), (0.1084, -0.5449, 0.8315), (0.1379, -0.6935, 0.7071), (0.1622, -0.8155, 0.5556), (0.1802, -0.9061, 0.3827), (0.1913, -0.9619, 0.1951), (0.1951, -0.9808, 7.55e-08), (0.1913, -0.9619, -0.1951), (0.1802, -0.9061, -0.3827), (0.1622, -0.8155, -0.5556), (0.1379, -0.6935, -0.7071), (0.1084, -0.5449, -0.8315), (0.07466, -0.3753, -0.9239), (0.03806, -0.1913, -0.9808), (-7.212e-09, -0.1951, 0.9808), (4.122e-08, -0.3827, 0.9239), (2.632e-08, -0.5556, 0.8315), (-2.584e-08, -0.7071, 0.7071), (-8.544e-08, -0.8315, 0.5556), (6.357e-08, -0.9239, 0.3827), (-8.544e-08, -0.9808, 0.1951), (-1.003e-07, -1.0, 7.55e-08), (-8.544e-08, -0.9808, -0.1951), (6.357e-08, -0.9239, -0.3827), (-8.544e-08, -0.8315, -0.5556), (-2.584e-08, -0.7071, -0.7071), (-1.094e-08, -0.5556, -0.8315), (3.964e-09, -0.3827, -0.9239), (3.964e-09, -0.1951, -0.9808), (-0.03806, -0.1913, 0.9808), (-0.07466, -0.3753, 0.9239), (-0.1084, -0.5449, 0.8315), (-0.1379, -0.6935, 0.7071), (-0.1622, -0.8155, 0.5556), (-0.1802, -0.9061, 0.3827), (-0.1913, -0.9619, 0.1951), (-0.1951, -0.9808, 7.55e-08), (-0.1913, -0.9619, -0.1951), (-0.1802, -0.9061, -0.3827), (-0.1622, -0.8155, -0.5556), (-0.1379, -0.6935, -0.7071), (-0.1084, -0.5449, -0.8315), (-0.07466, -0.3753, -0.9239), (-0.03806, -0.1913, -0.9808), (-0.07466, -0.1802, 0.9808), (-0.1464, -0.3536, 0.9239), (-0.2126, -0.5133, 0.8315), (-0.2706, -0.6533, 0.7071), (-0.3182, -0.7682, 0.5556), (-0.3536, -0.8536, 0.3827), (-0.3753, -0.9061, 0.1951), (-0.3827, -0.9239, 7.55e-08), (-0.3753, -0.9061, -0.1951), (-0.3536, -0.8536, -0.3827), (-0.3182, -0.7682, -0.5556), (-0.2706, -0.6533, -0.7071), (-0.2126, -0.5133, -0.8315), (-0.1464, -0.3536, -0.9239), (-0.07466, -0.1802, -0.9808), (-1.81e-07, -5.968e-07, 1.0), (-0.1084, -0.1622, 0.9808), (-0.2126, -0.3182, 0.9239), (-0.3087, -0.4619, 0.8315), (-0.3928, -0.5879, 0.7071), (-0.4619, -0.6913, 0.5556), (-0.5133, -0.7682, 0.3827), (-0.5449, -0.8155, 0.1951), (-0.5556, -0.8315, 7.55e-08), (-0.5449, -0.8155, -0.1951), (-0.5133, -0.7682, -0.3827), (-0.4619, -0.6913, -0.5556), (-0.3928, -0.5879, -0.7071), (-0.3087, -0.4619, -0.8315), (-0.2126, -0.3182, -0.9239), (-0.1084, -0.1622, -0.9808), (-0.1379, -0.138, 0.9808), (-0.2706, -0.2706, 0.9239), (-0.3928, -0.3928, 0.8315), (-0.5, -0.5, 0.7071), (-0.5879, -0.5879, 0.5556), (-0.6533, -0.6533, 0.3827), (-0.6935, -0.6935, 0.1951), (-0.7071, -0.7071, 7.55e-08), (-0.6935, -0.6935, -0.1951), (-0.6533, -0.6533, -0.3827), (-0.5879, -0.5879, -0.5556), (-0.5, -0.5, -0.7071), (-0.3928, -0.3928, -0.8315), (-0.2706, -0.2706, -0.9239), (-0.1379, -0.1379, -0.9808), (-0.1622, -0.1084, 0.9808), (-0.3182, -0.2126, 0.9239), (-0.4619, -0.3087, 0.8315), (-0.5879, -0.3928, 0.7071), (-0.6913, -0.4619, 0.5556), (-0.7682, -0.5133, 0.3827), (-0.8155, -0.5449, 0.1951), (-0.8315, -0.5556, 7.55e-08), (-0.8155, -0.5449, -0.1951), (-0.7682, -0.5133, -0.3827), (-0.6913, -0.4619, -0.5556), (-0.5879, -0.3928, -0.7071), (-0.4619, -0.3087, -0.8315), (-0.3182, -0.2126, -0.9239), (-0.1622, -0.1084, -0.9808), (-0.1802, -0.07466, 0.9808), (-0.3536, -0.1464, 0.9239), (-0.5133, -0.2126, 0.8315), (-0.6533, -0.2706, 0.7071), (-0.7682, -0.3182, 0.5556), (-0.8536, -0.3536, 0.3827), (-0.9061, -0.3753, 0.1951), (-0.9239, -0.3827, 7.55e-08), (-0.9061, -0.3753, -0.1951), (-0.8536, -0.3536, -0.3827), (-0.7682, -0.3182, -0.5556), (-0.6533, -0.2706, -0.7071), (-0.5133, -0.2126, -0.8315), (-0.3536, -0.1464, -0.9239), (-0.1802, -0.07466, -0.9808), (-0.1913, -0.03806, 0.9808), (-0.3753, -0.07466, 0.9239), (-0.5449, -0.1084, 0.8315), (-0.6935, -0.1379, 0.7071), (-0.8155, -0.1622, 0.5556), (-0.9061, -0.1802, 0.3827), (-0.9619, -0.1913, 0.1951), (-0.9808, -0.1951, 7.55e-08), (-0.9619, -0.1913, -0.1951), (-0.9061, -0.1802, -0.3827), (-0.8155, -0.1622, -0.5556), (-0.6935, -0.1379, -0.7071), (-0.5449, -0.1084, -0.8315), (-0.3753, -0.07466, -0.9239), (-0.1913, -0.03806, -0.9808), (-0.1951, -3.117e-07, 0.9808), (-0.3827, -2.819e-07, 0.9239), (-0.5556, -2.819e-07, 0.8315), (-0.7071, -1.851e-07, 0.7071), (-0.8315, -1.404e-07, 0.5556), (-0.9239, -3.192e-07, 0.3827), (-0.9808, -9.567e-08, 0.1951), (-1.0, -1.404e-07, 7.55e-08), (-0.9808, -9.567e-08, -0.1951), (-0.9239, -3.192e-07, -0.3827), (-0.8315, -1.404e-07, -0.5556), (-0.7071, -1.851e-07, -0.7071), (-0.5556, -2.596e-07, -0.8315), (-0.3827, -2.521e-07, -0.9239), (-0.1951, -3.155e-07, -0.9808), (-0.1913, 0.03806, 0.9808), (-0.3753, 0.07466, 0.9239), (-0.5449, 0.1084, 0.8315), (-0.6935, 0.1379, 0.7071), (-0.8155, 0.1622, 0.5556), (-0.9061, 0.1802, 0.3827), (-0.9619, 0.1913, 0.1951), (-0.9808, 0.1951, 7.55e-08), (-0.9619, 0.1913, -0.1951), (-0.9061, 0.1802, -0.3827), (-0.8155, 0.1622, -0.5556), (-0.6935, 0.1379, -0.7071), (-0.5449, 0.1084, -0.8315), (-0.3753, 0.07466, -0.9239), (-0.1913, 0.03806, -0.9808), (-0.1802, 0.07466, 0.9808), (-0.3536, 0.1464, 0.9239), (-0.5133, 0.2126, 0.8315), (-0.6533, 0.2706, 0.7071), (-0.7682, 0.3182, 0.5556), (-0.8536, 0.3536, 0.3827), (-0.9061, 0.3753, 0.1951), (-0.9239, 0.3827, 7.55e-08), (-0.9061, 0.3753, -0.1951), (-0.8536, 0.3536, -0.3827), (-0.7682, 0.3182, -0.5556), (-0.6533, 0.2706, -0.7071), (-0.5133, 0.2126, -0.8315), (-0.3536, 0.1464, -0.9239), (-0.1802, 0.07466, -0.9808), (-0.1622, 0.1084, 0.9808), (-0.3182, 0.2126, 0.9239), (-0.4619, 0.3087, 0.8315), (-0.5879, 0.3928, 0.7071), (-0.6913, 0.4619, 0.5556), (-0.7682, 0.5133, 0.3827), (-0.8155, 0.5449, 0.1951), (-0.8315, 0.5556, 7.55e-08), (-0.8155, 0.5449, -0.1951), (-0.7682, 0.5133, -0.3827), (-0.6913, 0.4619, -0.5556), (-0.5879, 0.3928, -0.7071), (-0.4619, 0.3087, -0.8315), (-0.3182, 0.2126, -0.9239), (-0.1622, 0.1084, -0.9808), (-0.1379, 0.1379, 0.9808), (-0.2706, 0.2706, 0.9239), (-0.3928, 0.3928, 0.8315), (-0.5, 0.5, 0.7071), (-0.5879, 0.5879, 0.5556), (-0.6533, 0.6533, 0.3827), (-0.6935, 0.6935, 0.1951), (-0.7071, 0.7071, 7.55e-08), (-0.6935, 0.6935, -0.1951), (-0.6533, 0.6533, -0.3827), (-0.5879, 0.5879, -0.5556), (-0.5, 0.5, -0.7071), (-0.3928, 0.3928, -0.8315), (-0.2706, 0.2706, -0.9239), (-0.1379, 0.1379, -0.9808), (-0.1084, 0.1622, 0.9808), (-0.2126, 0.3182, 0.9239), (-0.3087, 0.4619, 0.8315), (-0.3928, 0.5879, 0.7071), (-0.4619, 0.6913, 0.5556), (-0.5133, 0.7682, 0.3827), (-0.5449, 0.8155, 0.1951), (-0.5556, 0.8315, 7.55e-08), (-0.5449, 0.8155, -0.1951), (-0.5133, 0.7682, -0.3827), (-0.4619, 0.6913, -0.5556), (-0.3928, 0.5879, -0.7071), (-0.3087, 0.4619, -0.8315), (-0.2126, 0.3182, -0.9239), (-0.1084, 0.1622, -0.9808), (-0.07466, 0.1802, 0.9808), (-0.1464, 0.3536, 0.9239), (-0.2126, 0.5133, 0.8315), (-0.2706, 0.6533, 0.7071), (-0.3182, 0.7682, 0.5556), (-0.3536, 0.8536, 0.3827), (-0.3753, 0.9061, 0.1951), (-0.3827, 0.9239, 7.55e-08), (-0.3753, 0.9061, -0.1951), (-0.3536, 0.8536, -0.3827), (-0.3182, 0.7682, -0.5556), (-0.2706, 0.6533, -0.7071), (-0.2126, 0.5133, -0.8315), (-0.1464, 0.3536, -0.9239), (-0.07466, 0.1802, -0.9808), (-0.03806, 0.1913, 0.9808), (-0.07466, 0.3753, 0.9239), (-0.1084, 0.5449, 0.8315), (-0.1379, 0.6935, 0.7071), (-0.1622, 0.8155, 0.5556), (-0.1802, 0.9061, 0.3827), (-0.1913, 0.9619, 0.1951), (-0.1951, 0.9808, 7.55e-08), (-0.1913, 0.9619, -0.1951), (-0.1802, 0.9061, -0.3827), (-0.1622, 0.8155, -0.5556), (-0.1379, 0.6935, -0.7071), (-0.1084, 0.5449, -0.8315), (-0.07466, 0.3753, -0.9239), (-0.03806, 0.1913, -0.9808), (3.749e-08, 0.1951, 0.9808), (7.847e-08, 0.3827, 0.9239), (1.083e-07, 0.5556, 0.8315), (1.53e-07, 0.7071, 0.7071), (2.722e-07, 0.8315, 0.5556), (6.357e-08, 0.9239, 0.3827), (2.573e-07, 0.9808, 0.1951), (2.722e-07, 1.0, 7.55e-08), (2.573e-07, 0.9808, -0.1951), (6.357e-08, 0.9239, -0.3827), (2.722e-07, 0.8315, -0.5556), (1.53e-07, 0.7071, -0.7071), (1.232e-07, 0.5556, -0.8315), (7.847e-08, 0.3827, -0.9239), (1.514e-08, 0.1951, -0.9808)], [], [(471, 470, 3, 4), (479, 478, 11, 12), (472, 471, 4, 5), (480, 479, 12, 13), (473, 472, 5, 6), (481, 480, 13, 14), (474, 473, 6, 7), (467, 271, 0), (75, 481, 14), (475, 474, 7, 8), (468, 467, 0, 1), (476, 475, 8, 9), (469, 468, 1, 2), (477, 476, 9, 10), (470, 469, 2, 3), (478, 477, 10, 11), (3, 2, 17, 18), (11, 10, 25, 26), (4, 3, 18, 19), (12, 11, 26, 27), (5, 4, 19, 20), (13, 12, 27, 28), (6, 5, 20, 21), (14, 13, 28, 29), (7, 6, 21, 22), (0, 271, 15), (75, 14, 29), (8, 7, 22, 23), (1, 0, 15, 16), (9, 8, 23, 24), (2, 1, 16, 17), (10, 9, 24, 25), (22, 21, 36, 37), (15, 271, 30), (75, 29, 44), (23, 22, 37, 38), (16, 15, 30, 31), (24, 23, 38, 39), (17, 16, 31, 32), (25, 24, 39, 40), (18, 17, 32, 33), (26, 25, 40, 41), (19, 18, 33, 34), (27, 26, 41, 42), (20, 19, 34, 35), (28, 27, 42, 43), (21, 20, 35, 36), (29, 28, 43, 44), (41, 40, 55, 56), (34, 33, 48, 49), (42, 41, 56, 57), (35, 34, 49, 50), (43, 42, 57, 58), (36, 35, 50, 51), (44, 43, 58, 59), (37, 36, 51, 52), (30, 271, 45), (75, 44, 59), (38, 37, 52, 53), (31, 30, 45, 46), (39, 38, 53, 54), (32, 31, 46, 47), (40, 39, 54, 55), (33, 32, 47, 48), (45, 271, 60), (75, 59, 74), (53, 52, 67, 68), (46, 45, 60, 61), (54, 53, 68, 69), (47, 46, 61, 62), (55, 54, 69, 70), (48, 47, 62, 63), (56, 55, 70, 71), (49, 48, 63, 64), (57, 56, 71, 72), (50, 49, 64, 65), (58, 57, 72, 73), (51, 50, 65, 66), (59, 58, 73, 74), (52, 51, 66, 67), (64, 63, 79, 80), (72, 71, 87, 88), (65, 64, 80, 81), (73, 72, 88, 89), (66, 65, 81, 82), (74, 73, 89, 90), (67, 66, 82, 83), (60, 271, 76), (75, 74, 90), (68, 67, 83, 84), (61, 60, 76, 77), (69, 68, 84, 85), (62, 61, 77, 78), (70, 69, 85, 86), (63, 62, 78, 79), (71, 70, 86, 87), (84, 83, 98, 99), (77, 76, 91, 92), (85, 84, 99, 100), (78, 77, 92, 93), (86, 85, 100, 101), (79, 78, 93, 94), (87, 86, 101, 102), (80, 79, 94, 95), (88, 87, 102, 103), (81, 80, 95, 96), (89, 88, 103, 104), (82, 81, 96, 97), (90, 89, 104, 105), (83, 82, 97, 98), (76, 271, 91), (75, 90, 105), (103, 102, 117, 118), (96, 95, 110, 111), (104, 103, 118, 119), (97, 96, 111, 112), (105, 104, 119, 120), (98, 97, 112, 113), (91, 271, 106), (75, 105, 120), (99, 98, 113, 114), (92, 91, 106, 107), (100, 99, 114, 115), (93, 92, 107, 108), (101, 100, 115, 116), (94, 93, 108, 109), (102, 101, 116, 117), (95, 94, 109, 110), (115, 114, 129, 130), (108, 107, 122, 123), (116, 115, 130, 131), (109, 108, 123, 124), (117, 116, 131, 132), (110, 109, 124, 125), (118, 117, 132, 133), (111, 110, 125, 126), (119, 118, 133, 134), (112, 111, 126, 127), (120, 119, 134, 135), (113, 112, 127, 128), (106, 271, 121), (75, 120, 135), (114, 113, 128, 129), (107, 106, 121, 122), (134, 133, 148, 149), (127, 126, 141, 142), (135, 134, 149, 150), (128, 127, 142, 143), (121, 271, 136), (75, 135, 150), (129, 128, 143, 144), (122, 121, 136, 137), (130, 129, 144, 145), (123, 122, 137, 138), (131, 130, 145, 146), (124, 123, 138, 139), (132, 131, 146, 147), (125, 124, 139, 140), (133, 132, 147, 148), (126, 125, 140, 141), (138, 137, 152, 153), (146, 145, 160, 161), (139, 138, 153, 154), (147, 146, 161, 162), (140, 139, 154, 155), (148, 147, 162, 163), (141, 140, 155, 156), (149, 148, 163, 164), (142, 141, 156, 157), (150, 149, 164, 165), (143, 142, 157, 158), (136, 271, 151), (75, 150, 165), (144, 143, 158, 159), (137, 136, 151, 152), (145, 144, 159, 160), (157, 156, 171, 172), (165, 164, 179, 180), (158, 157, 172, 173), (151, 271, 166), (75, 165, 180), (159, 158, 173, 174), (152, 151, 166, 167), (160, 159, 174, 175), (153, 152, 167, 168), (161, 160, 175, 176), (154, 153, 168, 169), (162, 161, 176, 177), (155, 154, 169, 170), (163, 162, 177, 178), (156, 155, 170, 171), (164, 163, 178, 179), (176, 175, 190, 191), (169, 168, 183, 184), (177, 176, 191, 192), (170, 169, 184, 185), (178, 177, 192, 193), (171, 170, 185, 186), (179, 178, 193, 194), (172, 171, 186, 187), (180, 179, 194, 195), (173, 172, 187, 188), (166, 271, 181), (75, 180, 195), (174, 173, 188, 189), (167, 166, 181, 182), (175, 174, 189, 190), (168, 167, 182, 183), (195, 194, 209, 210), (188, 187, 202, 203), (181, 271, 196), (75, 195, 210), (189, 188, 203, 204), (182, 181, 196, 197), (190, 189, 204, 205), (183, 182, 197, 198), (191, 190, 205, 206), (184, 183, 198, 199), (192, 191, 206, 207), (185, 184, 199, 200), (193, 192, 207, 208), (186, 185, 200, 201), (194, 193, 208, 209), (187, 186, 201, 202), (199, 198, 213, 214), (207, 206, 221, 222), (200, 199, 214, 215), (208, 207, 222, 223), (201, 200, 215, 216), (209, 208, 223, 224), (202, 201, 216, 217), (210, 209, 224, 225), (203, 202, 217, 218), (196, 271, 211), (75, 210, 225), (204, 203, 218, 219), (197, 196, 211, 212), (205, 204, 219, 220), (198, 197, 212, 213), (206, 205, 220, 221), (218, 217, 232, 233), (211, 271, 226), (75, 225, 240), (219, 218, 233, 234), (212, 211, 226, 227), (220, 219, 234, 235), (213, 212, 227, 228), (221, 220, 235, 236), (214, 213, 228, 229), (222, 221, 236, 237), (215, 214, 229, 230), (223, 222, 237, 238), (216, 215, 230, 231), (224, 223, 238, 239), (217, 216, 231, 232), (225, 224, 239, 240), (237, 236, 251, 252), (230, 229, 244, 245), (238, 237, 252, 253), (231, 230, 245, 246), (239, 238, 253, 254), (232, 231, 246, 247), (240, 239, 254, 255), (233, 232, 247, 248), (226, 271, 241), (75, 240, 255), (234, 233, 248, 249), (227, 226, 241, 242), (235, 234, 249, 250), (228, 227, 242, 243), (236, 235, 250, 251), (229, 228, 243, 244), (75, 255, 270), (249, 248, 263, 264), (242, 241, 256, 257), (250, 249, 264, 265), (243, 242, 257, 258), (251, 250, 265, 266), (244, 243, 258, 259), (252, 251, 266, 267), (245, 244, 259, 260), (253, 252, 267, 268), (246, 245, 260, 261), (254, 253, 268, 269), (247, 246, 261, 262), (255, 254, 269, 270), (248, 247, 262, 263), (241, 271, 256), (268, 267, 283, 284), (261, 260, 276, 277), (269, 268, 284, 285), (262, 261, 277, 278), (270, 269, 285, 286), (263, 262, 278, 279), (256, 271, 272), (75, 270, 286), (264, 263, 279, 280), (257, 256, 272, 273), (265, 264, 280, 281), (258, 257, 273, 274), (266, 265, 281, 282), (259, 258, 274, 275), (267, 266, 282, 283), (260, 259, 275, 276), (273, 272, 287, 288), (281, 280, 295, 296), (274, 273, 288, 289), (282, 281, 296, 297), (275, 274, 289, 290), (283, 282, 297, 298), (276, 275, 290, 291), (284, 283, 298, 299), (277, 276, 291, 292), (285, 284, 299, 300), (278, 277, 292, 293), (286, 285, 300, 301), (279, 278, 293, 294), (272, 271, 287), (75, 286, 301), (280, 279, 294, 295), (292, 291, 306, 307), (300, 299, 314, 315), (293, 292, 307, 308), (301, 300, 315, 316), (294, 293, 308, 309), (287, 271, 302), (75, 301, 316), (295, 294, 309, 310), (288, 287, 302, 303), (296, 295, 310, 311), (289, 288, 303, 304), (297, 296, 311, 312), (290, 289, 304, 305), (298, 297, 312, 313), (291, 290, 305, 306), (299, 298, 313, 314), (311, 310, 325, 326), (304, 303, 318, 319), (312, 311, 326, 327), (305, 304, 319, 320), (313, 312, 327, 328), (306, 305, 320, 321), (314, 313, 328, 329), (307, 306, 321, 322), (315, 314, 329, 330), (308, 307, 322, 323), (316, 315, 330, 331), (309, 308, 323, 324), (302, 271, 317), (75, 316, 331), (310, 309, 324, 325), (303, 302, 317, 318), (330, 329, 344, 345), (323, 322, 337, 338), (331, 330, 345, 346), (324, 323, 338, 339), (317, 271, 332), (75, 331, 346), (325, 324, 339, 340), (318, 317, 332, 333), (326, 325, 340, 341), (319, 318, 333, 334), (327, 326, 341, 342), (320, 319, 334, 335), (328, 327, 342, 343), (321, 320, 335, 336), (329, 328, 343, 344), (322, 321, 336, 337), (334, 333, 348, 349), (342, 341, 356, 357), (335, 334, 349, 350), (343, 342, 357, 358), (336, 335, 350, 351), (344, 343, 358, 359), (337, 336, 351, 352), (345, 344, 359, 360), (338, 337, 352, 353), (346, 345, 360, 361), (339, 338, 353, 354), (332, 271, 347), (75, 346, 361), (340, 339, 354, 355), (333, 332, 347, 348), (341, 340, 355, 356), (353, 352, 367, 368), (361, 360, 375, 376), (354, 353, 368, 369), (347, 271, 362), (75, 361, 376), (355, 354, 369, 370), (348, 347, 362, 363), (356, 355, 370, 371), (349, 348, 363, 364), (357, 356, 371, 372), (350, 349, 364, 365), (358, 357, 372, 373), (351, 350, 365, 366), (359, 358, 373, 374), (352, 351, 366, 367), (360, 359, 374, 375), (372, 371, 386, 387), (365, 364, 379, 380), (373, 372, 387, 388), (366, 365, 380, 381), (374, 373, 388, 389), (367, 366, 381, 382), (375, 374, 389, 390), (368, 367, 382, 383), (376, 375, 390, 391), (369, 368, 383, 384), (362, 271, 377), (75, 376, 391), (370, 369, 384, 385), (363, 362, 377, 378), (371, 370, 385, 386), (364, 363, 378, 379), (391, 390, 405, 406), (384, 383, 398, 399), (377, 271, 392), (75, 391, 406), (385, 384, 399, 400), (378, 377, 392, 393), (386, 385, 400, 401), (379, 378, 393, 394), (387, 386, 401, 402), (380, 379, 394, 395), (388, 387, 402, 403), (381, 380, 395, 396), (389, 388, 403, 404), (382, 381, 396, 397), (390, 389, 404, 405), (383, 382, 397, 398), (403, 402, 417, 418), (396, 395, 410, 411), (404, 403, 418, 419), (397, 396, 411, 412), (405, 404, 419, 420), (398, 397, 412, 413), (406, 405, 420, 421), (399, 398, 413, 414), (392, 271, 407), (75, 406, 421), (400, 399, 414, 415), (393, 392, 407, 408), (401, 400, 415, 416), (394, 393, 408, 409), (402, 401, 416, 417), (395, 394, 409, 410), (407, 271, 422), (75, 421, 436), (415, 414, 429, 430), (408, 407, 422, 423), (416, 415, 430, 431), (409, 408, 423, 424), (417, 416, 431, 432), (410, 409, 424, 425), (418, 417, 432, 433), (411, 410, 425, 426), (419, 418, 433, 434), (412, 411, 426, 427), (420, 419, 434, 435), (413, 412, 427, 428), (421, 420, 435, 436), (414, 413, 428, 429), (426, 425, 440, 441), (434, 433, 448, 449), (427, 426, 441, 442), (435, 434, 449, 450), (428, 427, 442, 443), (436, 435, 450, 451), (429, 428, 443, 444), (422, 271, 437), (75, 436, 451), (430, 429, 444, 445), (423, 422, 437, 438), (431, 430, 445, 446), (424, 423, 438, 439), (432, 431, 446, 447), (425, 424, 439, 440), (433, 432, 447, 448), (445, 444, 459, 460), (438, 437, 452, 453), (446, 445, 460, 461), (439, 438, 453, 454), (447, 446, 461, 462), (440, 439, 454, 455), (448, 447, 462, 463), (441, 440, 455, 456), (449, 448, 463, 464), (442, 441, 456, 457), (450, 449, 464, 465), (443, 442, 457, 458), (451, 450, 465, 466), (444, 443, 458, 459), (437, 271, 452), (75, 451, 466), (464, 463, 478, 479), (457, 456, 471, 472), (465, 464, 479, 480), (458, 457, 472, 473), (466, 465, 480, 481), (459, 458, 473, 474), (452, 271, 467), (75, 466, 481), (460, 459, 474, 475), (453, 452, 467, 468), (461, 460, 475, 476), (454, 453, 468, 469), (462, 461, 476, 477), (455, 454, 469, 470), (463, 462, 477, 478), (456, 455, 470, 471), (953, 952, 485, 486), (961, 960, 493, 494), (954, 953, 486, 487), (962, 961, 494, 495), (955, 954, 487, 488), (963, 962, 495, 496), (956, 955, 488, 489), (949, 753, 482), (557, 963, 496), (957, 956, 489, 490), (950, 949, 482, 483), (958, 957, 490, 491), (951, 950, 483, 484), (959, 958, 491, 492), (952, 951, 484, 485), (960, 959, 492, 493), (485, 484, 499, 500), (493, 492, 507, 508), (486, 485, 500, 501), (494, 493, 508, 509), (487, 486, 501, 502), (495, 494, 509, 510), (488, 487, 502, 503), (496, 495, 510, 511), (489, 488, 503, 504), (482, 753, 497), (557, 496, 511), (490, 489, 504, 505), (483, 482, 497, 498), (491, 490, 505, 506), (484, 483, 498, 499), (492, 491, 506, 507), (504, 503, 518, 519), (497, 753, 512), (557, 511, 526), (505, 504, 519, 520), (498, 497, 512, 513), (506, 505, 520, 521), (499, 498, 513, 514), (507, 506, 521, 522), (500, 499, 514, 515), (508, 507, 522, 523), (501, 500, 515, 516), (509, 508, 523, 524), (502, 501, 516, 517), (510, 509, 524, 525), (503, 502, 517, 518), (511, 510, 525, 526), (523, 522, 537, 538), (516, 515, 530, 531), (524, 523, 538, 539), (517, 516, 531, 532), (525, 524, 539, 540), (518, 517, 532, 533), (526, 525, 540, 541), (519, 518, 533, 534), (512, 753, 527), (557, 526, 541), (520, 519, 534, 535), (513, 512, 527, 528), (521, 520, 535, 536), (514, 513, 528, 529), (522, 521, 536, 537), (515, 514, 529, 530), (527, 753, 542), (557, 541, 556), (535, 534, 549, 550), (528, 527, 542, 543), (536, 535, 550, 551), (529, 528, 543, 544), (537, 536, 551, 552), (530, 529, 544, 545), (538, 537, 552, 553), (531, 530, 545, 546), (539, 538, 553, 554), (532, 531, 546, 547), (540, 539, 554, 555), (533, 532, 547, 548), (541, 540, 555, 556), (534, 533, 548, 549), (546, 545, 561, 562), (554, 553, 569, 570), (547, 546, 562, 563), (555, 554, 570, 571), (548, 547, 563, 564), (556, 555, 571, 572), (549, 548, 564, 565), (542, 753, 558), (557, 556, 572), (550, 549, 565, 566), (543, 542, 558, 559), (551, 550, 566, 567), (544, 543, 559, 560), (552, 551, 567, 568), (545, 544, 560, 561), (553, 552, 568, 569), (566, 565, 580, 581), (559, 558, 573, 574), (567, 566, 581, 582), (560, 559, 574, 575), (568, 567, 582, 583), (561, 560, 575, 576), (569, 568, 583, 584), (562, 561, 576, 577), (570, 569, 584, 585), (563, 562, 577, 578), (571, 570, 585, 586), (564, 563, 578, 579), (572, 571, 586, 587), (565, 564, 579, 580), (558, 753, 573), (557, 572, 587), (585, 584, 599, 600), (578, 577, 592, 593), (586, 585, 600, 601), (579, 578, 593, 594), (587, 586, 601, 602), (580, 579, 594, 595), (573, 753, 588), (557, 587, 602), (581, 580, 595, 596), (574, 573, 588, 589), (582, 581, 596, 597), (575, 574, 589, 590), (583, 582, 597, 598), (576, 575, 590, 591), (584, 583, 598, 599), (577, 576, 591, 592), (597, 596, 611, 612), (590, 589, 604, 605), (598, 597, 612, 613), (591, 590, 605, 606), (599, 598, 613, 614), (592, 591, 606, 607), (600, 599, 614, 615), (593, 592, 607, 608), (601, 600, 615, 616), (594, 593, 608, 609), (602, 601, 616, 617), (595, 594, 609, 610), (588, 753, 603), (557, 602, 617), (596, 595, 610, 611), (589, 588, 603, 604), (616, 615, 630, 631), (609, 608, 623, 624), (617, 616, 631, 632), (610, 609, 624, 625), (603, 753, 618), (557, 617, 632), (611, 610, 625, 626), (604, 603, 618, 619), (612, 611, 626, 627), (605, 604, 619, 620), (613, 612, 627, 628), (606, 605, 620, 621), (614, 613, 628, 629), (607, 606, 621, 622), (615, 614, 629, 630), (608, 607, 622, 623), (620, 619, 634, 635), (628, 627, 642, 643), (621, 620, 635, 636), (629, 628, 643, 644), (622, 621, 636, 637), (630, 629, 644, 645), (623, 622, 637, 638), (631, 630, 645, 646), (624, 623, 638, 639), (632, 631, 646, 647), (625, 624, 639, 640), (618, 753, 633), (557, 632, 647), (626, 625, 640, 641), (619, 618, 633, 634), (627, 626, 641, 642), (639, 638, 653, 654), (647, 646, 661, 662), (640, 639, 654, 655), (633, 753, 648), (557, 647, 662), (641, 640, 655, 656), (634, 633, 648, 649), (642, 641, 656, 657), (635, 634, 649, 650), (643, 642, 657, 658), (636, 635, 650, 651), (644, 643, 658, 659), (637, 636, 651, 652), (645, 644, 659, 660), (638, 637, 652, 653), (646, 645, 660, 661), (658, 657, 672, 673), (651, 650, 665, 666), (659, 658, 673, 674), (652, 651, 666, 667), (660, 659, 674, 675), (653, 652, 667, 668), (661, 660, 675, 676), (654, 653, 668, 669), (662, 661, 676, 677), (655, 654, 669, 670), (648, 753, 663), (557, 662, 677), (656, 655, 670, 671), (649, 648, 663, 664), (657, 656, 671, 672), (650, 649, 664, 665), (677, 676, 691, 692), (670, 669, 684, 685), (663, 753, 678), (557, 677, 692), (671, 670, 685, 686), (664, 663, 678, 679), (672, 671, 686, 687), (665, 664, 679, 680), (673, 672, 687, 688), (666, 665, 680, 681), (674, 673, 688, 689), (667, 666, 681, 682), (675, 674, 689, 690), (668, 667, 682, 683), (676, 675, 690, 691), (669, 668, 683, 684), (681, 680, 695, 696), (689, 688, 703, 704), (682, 681, 696, 697), (690, 689, 704, 705), (683, 682, 697, 698), (691, 690, 705, 706), (684, 683, 698, 699), (692, 691, 706, 707), (685, 684, 699, 700), (678, 753, 693), (557, 692, 707), (686, 685, 700, 701), (679, 678, 693, 694), (687, 686, 701, 702), (680, 679, 694, 695), (688, 687, 702, 703), (700, 699, 714, 715), (693, 753, 708), (557, 707, 722), (701, 700, 715, 716), (694, 693, 708, 709), (702, 701, 716, 717), (695, 694, 709, 710), (703, 702, 717, 718), (696, 695, 710, 711), (704, 703, 718, 719), (697, 696, 711, 712), (705, 704, 719, 720), (698, 697, 712, 713), (706, 705, 720, 721), (699, 698, 713, 714), (707, 706, 721, 722), (719, 718, 733, 734), (712, 711, 726, 727), (720, 719, 734, 735), (713, 712, 727, 728), (721, 720, 735, 736), (714, 713, 728, 729), (722, 721, 736, 737), (715, 714, 729, 730), (708, 753, 723), (557, 722, 737), (716, 715, 730, 731), (709, 708, 723, 724), (717, 716, 731, 732), (710, 709, 724, 725), (718, 717, 732, 733), (711, 710, 725, 726), (557, 737, 752), (731, 730, 745, 746), (724, 723, 738, 739), (732, 731, 746, 747), (725, 724, 739, 740), (733, 732, 747, 748), (726, 725, 740, 741), (734, 733, 748, 749), (727, 726, 741, 742), (735, 734, 749, 750), (728, 727, 742, 743), (736, 735, 750, 751), (729, 728, 743, 744), (737, 736, 751, 752), (730, 729, 744, 745), (723, 753, 738), (750, 749, 765, 766), (743, 742, 758, 759), (751, 750, 766, 767), (744, 743, 759, 760), (752, 751, 767, 768), (745, 744, 760, 761), (738, 753, 754), (557, 752, 768), (746, 745, 761, 762), (739, 738, 754, 755), (747, 746, 762, 763), (740, 739, 755, 756), (748, 747, 763, 764), (741, 740, 756, 757), (749, 748, 764, 765), (742, 741, 757, 758), (755, 754, 769, 770), (763, 762, 777, 778), (756, 755, 770, 771), (764, 763, 778, 779), (757, 756, 771, 772), (765, 764, 779, 780), (758, 757, 772, 773), (766, 765, 780, 781), (759, 758, 773, 774), (767, 766, 781, 782), (760, 759, 774, 775), (768, 767, 782, 783), (761, 760, 775, 776), (754, 753, 769), (557, 768, 783), (762, 761, 776, 777), (774, 773, 788, 789), (782, 781, 796, 797), (775, 774, 789, 790), (783, 782, 797, 798), (776, 775, 790, 791), (769, 753, 784), (557, 783, 798), (777, 776, 791, 792), (770, 769, 784, 785), (778, 777, 792, 793), (771, 770, 785, 786), (779, 778, 793, 794), (772, 771, 786, 787), (780, 779, 794, 795), (773, 772, 787, 788), (781, 780, 795, 796), (793, 792, 807, 808), (786, 785, 800, 801), (794, 793, 808, 809), (787, 786, 801, 802), (795, 794, 809, 810), (788, 787, 802, 803), (796, 795, 810, 811), (789, 788, 803, 804), (797, 796, 811, 812), (790, 789, 804, 805), (798, 797, 812, 813), (791, 790, 805, 806), (784, 753, 799), (557, 798, 813), (792, 791, 806, 807), (785, 784, 799, 800), (812, 811, 826, 827), (805, 804, 819, 820), (813, 812, 827, 828), (806, 805, 820, 821), (799, 753, 814), (557, 813, 828), (807, 806, 821, 822), (800, 799, 814, 815), (808, 807, 822, 823), (801, 800, 815, 816), (809, 808, 823, 824), (802, 801, 816, 817), (810, 809, 824, 825), (803, 802, 817, 818), (811, 810, 825, 826), (804, 803, 818, 819), (816, 815, 830, 831), (824, 823, 838, 839), (817, 816, 831, 832), (825, 824, 839, 840), (818, 817, 832, 833), (826, 825, 840, 841), (819, 818, 833, 834), (827, 826, 841, 842), (820, 819, 834, 835), (828, 827, 842, 843), (821, 820, 835, 836), (814, 753, 829), (557, 828, 843), (822, 821, 836, 837), (815, 814, 829, 830), (823, 822, 837, 838), (835, 834, 849, 850), (843, 842, 857, 858), (836, 835, 850, 851), (829, 753, 844), (557, 843, 858), (837, 836, 851, 852), (830, 829, 844, 845), (838, 837, 852, 853), (831, 830, 845, 846), (839, 838, 853, 854), (832, 831, 846, 847), (840, 839, 854, 855), (833, 832, 847, 848), (841, 840, 855, 856), (834, 833, 848, 849), (842, 841, 856, 857), (854, 853, 868, 869), (847, 846, 861, 862), (855, 854, 869, 870), (848, 847, 862, 863), (856, 855, 870, 871), (849, 848, 863, 864), (857, 856, 871, 872), (850, 849, 864, 865), (858, 857, 872, 873), (851, 850, 865, 866), (844, 753, 859), (557, 858, 873), (852, 851, 866, 867), (845, 844, 859, 860), (853, 852, 867, 868), (846, 845, 860, 861), (873, 872, 887, 888), (866, 865, 880, 881), (859, 753, 874), (557, 873, 888), (867, 866, 881, 882), (860, 859, 874, 875), (868, 867, 882, 883), (861, 860, 875, 876), (869, 868, 883, 884), (862, 861, 876, 877), (870, 869, 884, 885), (863, 862, 877, 878), (871, 870, 885, 886), (864, 863, 878, 879), (872, 871, 886, 887), (865, 864, 879, 880), (885, 884, 899, 900), (878, 877, 892, 893), (886, 885, 900, 901), (879, 878, 893, 894), (887, 886, 901, 902), (880, 879, 894, 895), (888, 887, 902, 903), (881, 880, 895, 896), (874, 753, 889), (557, 888, 903), (882, 881, 896, 897), (875, 874, 889, 890), (883, 882, 897, 898), (876, 875, 890, 891), (884, 883, 898, 899), (877, 876, 891, 892), (889, 753, 904), (557, 903, 918), (897, 896, 911, 912), (890, 889, 904, 905), (898, 897, 912, 913), (891, 890, 905, 906), (899, 898, 913, 914), (892, 891, 906, 907), (900, 899, 914, 915), (893, 892, 907, 908), (901, 900, 915, 916), (894, 893, 908, 909), (902, 901, 916, 917), (895, 894, 909, 910), (903, 902, 917, 918), (896, 895, 910, 911), (908, 907, 922, 923), (916, 915, 930, 931), (909, 908, 923, 924), (917, 916, 931, 932), (910, 909, 924, 925), (918, 917, 932, 933), (911, 910, 925, 926), (904, 753, 919), (557, 918, 933), (912, 911, 926, 927), (905, 904, 919, 920), (913, 912, 927, 928), (906, 905, 920, 921), (914, 913, 928, 929), (907, 906, 921, 922), (915, 914, 929, 930), (927, 926, 941, 942), (920, 919, 934, 935), (928, 927, 942, 943), (921, 920, 935, 936), (929, 928, 943, 944), (922, 921, 936, 937), (930, 929, 944, 945), (923, 922, 937, 938), (931, 930, 945, 946), (924, 923, 938, 939), (932, 931, 946, 947), (925, 924, 939, 940), (933, 932, 947, 948), (926, 925, 940, 941), (919, 753, 934), (557, 933, 948), (946, 945, 960, 961), (939, 938, 953, 954), (947, 946, 961, 962), (940, 939, 954, 955), (948, 947, 962, 963), (941, 940, 955, 956), (934, 753, 949), (557, 948, 963), (942, 941, 956, 957), (935, 934, 949, 950), (943, 942, 957, 958), (936, 935, 950, 951), (944, 943, 958, 959), (937, 936, 951, 952), (945, 944, 959, 960), (938, 937, 952, 953)])
me_sphere.materials.append(mat_material)
me_sphere.use_remesh_preserve_volume = False
me_sphere.use_remesh_preserve_attributes = False
me_sphere.use_mirror_vertex_groups = False
me_sphere.update()
me_cube_002 = bpy.data.meshes.new('Cube.002')
me_cube_002.from_pydata([(-6.412, -0.7357, -9.327), (-6.32, -0.7279, -9.273), (-6.499, -0.1644, -9.263), (-6.406, -0.1565, -9.208), (-6.129, -0.6365, -9.825), (-6.037, -0.6286, -9.771), (-6.215, -0.06511, -9.761), (-6.123, -0.05727, -9.706), (1.854, 2.135, -23.63), (1.946, 2.143, -23.58), (1.768, 2.707, -23.57), (1.86, 2.714, -23.51), (2.091, 2.218, -24.05), (2.184, 2.226, -24.0), (2.005, 2.79, -23.98), (2.097, 2.798, -23.93), (2.873, 1.213, -25.28), (3.045, 1.228, -25.18), (2.418, 4.223, -24.94), (2.59, 4.237, -24.84), (4.985, 1.953, -28.99), (5.157, 1.968, -28.89), (4.53, 4.963, -28.65), (4.702, 4.978, -28.55), (-0.6697, -0.2907, 0.2744), (-0.6697, -0.2907, 0.3817), (-0.6697, 0.2907, 0.2744), (-0.6697, 0.2907, 0.3817), (-0.08827, -0.2907, 0.2744), (-0.08827, -0.2907, 0.3817), (-0.08827, 0.2907, 0.2744), (-0.08827, 0.2907, 0.3817), (16.1, -0.2907, 0.391), (16.1, -0.2907, 0.4983), (16.1, 0.2907, 0.391), (16.1, 0.2907, 0.4983), (16.59, -0.2907, 0.391), (16.59, -0.2907, 0.4983), (16.59, 0.2907, 0.391), (16.59, 0.2907, 0.4983), (17.85, -1.532, 0.3714), (17.85, -1.532, 0.5708), (17.85, 1.532, 0.3714), (17.85, 1.532, 0.5708), (22.18, -1.532, 0.3714), (22.18, -1.532, 0.5708), (22.18, 1.532, 0.3714), (22.18, 1.532, 0.5708)], [], [(0, 1, 3, 2), (2, 3, 7, 6), (7, 5, 9, 11), (4, 5, 1, 0), (2, 6, 4, 0), (7, 3, 1, 5), (10, 11, 15, 14), (6, 7, 11, 10), (5, 4, 8, 9), (4, 6, 10, 8), (13, 12, 16, 17), (9, 8, 12, 13), (8, 10, 14, 12), (11, 9, 13, 15), (19, 17, 21, 23), (12, 14, 18, 16), (15, 13, 17, 19), (14, 15, 19, 18), (22, 23, 21, 20), (18, 19, 23, 22), (17, 16, 20, 21), (16, 18, 22, 20), (24, 25, 27, 26), (26, 27, 31, 30), (31, 29, 33, 35), (28, 29, 25, 24), (26, 30, 28, 24), (31, 27, 25, 29), (34, 35, 39, 38), (30, 31, 35, 34), (29, 28, 32, 33), (28, 30, 34, 32), (37, 36, 40, 41), (33, 32, 36, 37), (32, 34, 38, 36), (35, 33, 37, 39), (43, 41, 45, 47), (36, 38, 42, 40), (39, 37, 41, 43), (38, 39, 43, 42), (46, 47, 45, 44), (42, 43, 47, 46), (41, 40, 44, 45), (40, 42, 46, 44)])
me_cube_002.polygons.foreach_set('use_smooth', [True] * 44)
me_cube_002.materials.append(mat_material_003)
me_cube_002.use_remesh_preserve_volume = False
me_cube_002.use_remesh_preserve_attributes = False
me_cube_002.use_mirror_vertex_groups = False
me_cube_002.update()
me_plane = bpy.data.meshes.new('Plane')
me_plane.from_pydata([(-10.6, -0.9128, 9.537e-07), (-8.595, -0.9965, 9.537e-07), (-10.6, 0.8705, 9.537e-07), (-8.595, 0.9472, 9.537e-07), (-1.0, -1.073, 0.0), (1.0, -1.037, 0.0), (-1.0, 1.066, 0.0), (1.0, 1.007, 0.0)], [], [(0, 1, 3, 2), (4, 5, 7, 6)])
me_plane.materials.append(mat_material_002)
me_plane.use_remesh_preserve_volume = False
me_plane.use_remesh_preserve_attributes = False
me_plane.use_mirror_vertex_groups = False
me_plane.update()
me_cube_001 = bpy.data.meshes.new('Cube.001')
me_cube_001.from_pydata([(-1.051, -0.9949, -1.248), (-1.059, -0.9949, 1.187), (2.013, -0.7004, -1.39), (1.97, -0.7004, 0.7384), (1.982, -0.3365, 0.7384), (-1.059, -0.4949, 1.187), (2.025, -0.3365, -1.39), (-1.059, -0.3623, 1.187), (1.946, -0.2595, -1.39), (1.903, -0.2595, 0.7384), (1.763, -0.785, -1.345), (1.755, -0.785, 0.7567), (1.738, -0.3515, 0.7567), (1.68, -0.2692, 0.7933), (1.264, -0.9111, 1.104), (1.227, -0.9111, -1.221), (1.248, -0.378, 1.104), (1.19, -0.2864, 1.104), (0.6806, -1.033, 1.187), (0.6832, -1.033, -1.191), (0.6833, -0.4054, 1.187), (0.6387, -0.3042, 1.187), (0.09296, -1.103, 1.223), (0.176, -1.103, -1.153), (0.0691, -0.4346, 1.223), (0.03905, -0.3232, 1.223), (-0.3033, -1.116, 1.251), (-0.2803, -1.116, -1.134), (-0.3289, -0.4561, 1.251), (-0.3482, -0.3371, 1.251), (-1.747, -0.8153, -1.418), (-1.765, -0.8153, 1.132), (-1.8, -0.4949, 1.132), (-1.8, -0.3623, 1.132), (-2.366, -0.5621, -1.659), (-2.383, -0.5621, 0.8403), (-2.397, -0.4318, 0.8403), (-2.397, -0.3779, 0.8403), (-2.846, -0.3126, -1.917), (-2.771, -0.3126, 0.6772), (-2.776, -0.2698, 0.6772), (-2.776, -0.2521, 0.6772), (-3.014, -0.2108, -1.983), (-2.967, -0.2108, -0.3384), (-2.972, -0.168, -0.3384), (-2.972, -0.1503, -0.3384), (-3.133, -0.08077, -2.027), (-3.111, -0.08077, -1.354), (-3.116, -0.03796, -1.354), (-3.116, -0.02024, -1.354), (-3.227, -0.03931, -2.128), (-3.223, -0.03931, -2.009), (-3.229, -0.02164, -2.128), (-3.225, -0.02164, -2.009), (-3.225, -0.01433, -2.009), (-3.229, -0.01433, -2.128), (1.595, -0.8225, -1.294), (1.636, -0.3594, 0.9242), (1.577, -0.2744, 0.9499), (1.653, -0.8225, 0.9242), (-1.051, 0.9949, -1.248), (-1.059, 0.9949, 1.187), (2.013, 0.7004, -1.39), (1.97, 0.7004, 0.7384), (-1.059, 0.0, 1.187), (1.945, 0.0, -1.39), (1.901, 0.0, 0.7384), (1.982, 0.3365, 0.7384), (-1.059, 0.4949, 1.187), (2.025, 0.3365, -1.39), (-1.059, 0.3623, 1.187), (1.946, 0.2595, -1.39), (1.903, 0.2595, 0.7384), (1.763, 0.785, -1.345), (1.755, 0.785, 0.7567), (1.678, 0.0, 0.7933), (1.738, 0.3515, 0.7567), (1.68, 0.2692, 0.7933), (1.264, 0.9111, 1.104), (1.227, 0.9111, -1.221), (1.188, 0.0, 1.104), (1.248, 0.378, 1.104), (1.19, 0.2864, 1.104), (0.6806, 1.033, 1.187), (0.6832, 1.033, -1.191), (0.6379, 0.0, 1.187), (0.6833, 0.4054, 1.187), (0.6387, 0.3042, 1.187), (0.09296, 1.103, 1.223), (0.176, 1.103, -1.153), (0.03852, 0.0, 1.223), (0.0691, 0.4346, 1.223), (0.03905, 0.3232, 1.223), (-0.3033, 1.116, 1.251), (-0.2803, 1.116, -1.134), (-0.3486, 0.0, 1.251), (-0.3289, 0.4561, 1.251), (-0.3482, 0.3371, 1.251), (-1.747, 0.8153, -1.418), (-1.765, 0.8153, 1.132), (-1.8, 0.0, 1.132), (-1.8, 0.4949, 1.132), (-1.8, 0.3623, 1.132), (-2.366, 0.5621, -1.659), (-2.383, 0.5621, 0.8403), (-2.397, 0.0, 0.8403), (-2.397, 0.4318, 0.8403), (-2.397, 0.3779, 0.8403), (-2.846, 0.3126, -1.917), (-2.771, 0.3126, 0.6772), (-2.776, 0.0, 0.6772), (-2.776, 0.2698, 0.6772), (-2.776, 0.2521, 0.6772), (-3.014, 0.2108, -1.983), (-2.967, 0.2108, -0.3384), (-2.972, 0.0, -0.3384), (-2.972, 0.168, -0.3384), (-2.972, 0.1503, -0.3384), (-3.133, 0.08077, -2.027), (-3.111, 0.08077, -1.354), (-3.116, 0.0, -1.354), (-3.116, 0.03796, -1.354), (-3.116, 0.02024, -1.354), (-3.227, 0.03931, -2.128), (-3.223, 0.03931, -2.009), (-3.229, 0.0, -2.128), (-3.225, 0.0, -2.009), (-3.229, 0.02164, -2.128), (-3.225, 0.02164, -2.009), (-3.225, 0.01433, -2.009), (-3.229, 0.01433, -2.128), (1.595, 0.8225, -1.294), (1.576, 0.0, 0.9499), (1.636, 0.3594, 0.9242), (1.577, 0.2744, 0.9499), (1.653, 0.8225, 0.9242)], [], [(6, 4, 3, 2), (27, 26, 1, 0), (28, 5, 1, 26), (0, 1, 31, 30), (29, 7, 5, 28), (8, 9, 4, 6), (65, 66, 9, 8), (95, 64, 7, 29), (1, 5, 32, 31), (66, 75, 13, 9), (9, 13, 12, 4), (4, 12, 11, 3), (2, 3, 11, 10), (132, 80, 17, 58), (58, 17, 16, 57), (57, 16, 14, 59), (56, 59, 14, 15), (80, 85, 21, 17), (17, 21, 20, 16), (16, 20, 18, 14), (15, 14, 18, 19), (85, 90, 25, 21), (21, 25, 24, 20), (20, 24, 22, 18), (19, 18, 22, 23), (90, 95, 29, 25), (25, 29, 28, 24), (24, 28, 26, 22), (23, 22, 26, 27), (32, 33, 37, 36), (33, 100, 105, 37), (7, 64, 100, 33), (5, 7, 33, 32), (37, 105, 110, 41), (31, 32, 36, 35), (30, 31, 35, 34), (41, 110, 115, 45), (36, 37, 41, 40), (35, 36, 40, 39), (34, 35, 39, 38), (42, 43, 47, 46), (43, 44, 48, 47), (44, 45, 49, 48), (40, 41, 45, 44), (39, 40, 44, 43), (38, 39, 43, 42), (46, 47, 51, 50), (47, 48, 53, 51), (48, 49, 54, 53), (45, 115, 120, 49), (55, 54, 126, 125), (50, 51, 53, 52), (52, 53, 54, 55), (49, 120, 126, 54), (10, 11, 59, 56), (12, 57, 59, 11), (13, 58, 57, 12), (75, 132, 58, 13), (69, 62, 63, 67), (94, 60, 61, 93), (96, 93, 61, 68), (60, 98, 99, 61), (97, 96, 68, 70), (71, 69, 67, 72), (65, 71, 72, 66), (95, 97, 70, 64), (61, 99, 101, 68), (66, 72, 77, 75), (72, 67, 76, 77), (67, 63, 74, 76), (62, 73, 74, 63), (132, 134, 82, 80), (134, 133, 81, 82), (133, 135, 78, 81), (131, 79, 78, 135), (80, 82, 87, 85), (82, 81, 86, 87), (81, 78, 83, 86), (79, 84, 83, 78), (85, 87, 92, 90), (87, 86, 91, 92), (86, 83, 88, 91), (84, 89, 88, 83), (90, 92, 97, 95), (92, 91, 96, 97), (91, 88, 93, 96), (89, 94, 93, 88), (101, 106, 107, 102), (102, 107, 105, 100), (70, 102, 100, 64), (68, 101, 102, 70), (107, 112, 110, 105), (99, 104, 106, 101), (98, 103, 104, 99), (112, 117, 115, 110), (106, 111, 112, 107), (104, 109, 111, 106), (103, 108, 109, 104), (113, 118, 119, 114), (114, 119, 121, 116), (116, 121, 122, 117), (111, 116, 117, 112), (109, 114, 116, 111), (108, 113, 114, 109), (118, 123, 124, 119), (119, 124, 128, 121), (121, 128, 129, 122), (117, 122, 120, 115), (130, 125, 126, 129), (123, 127, 128, 124), (127, 130, 129, 128), (122, 129, 126, 120), (73, 131, 135, 74), (76, 74, 135, 133), (77, 76, 133, 134), (75, 77, 134, 132)])
me_cube_001.polygons.foreach_set('use_smooth', [True] * 116)
me_cube_001.materials.append(mat_material_001)
me_cube_001.use_remesh_preserve_volume = False
me_cube_001.use_remesh_preserve_attributes = False
me_cube_001.use_mirror_vertex_groups = False
me_cube_001.update()

# ---- objects
ob_plane_001 = bpy.data.objects.new('Plane.001', me_plane_001)
ob_sphere = bpy.data.objects.new('Sphere', me_sphere)
ob_cube_001 = bpy.data.objects.new('Cube.001', me_cube_002)
ob_plane = bpy.data.objects.new('Plane', me_plane)
ob_cube = bpy.data.objects.new('Cube', me_cube_001)
ob_lamp = bpy.data.objects.new('Lamp', light_lamp)
ob_camera = bpy.data.objects.new('Camera', cam_camera)

# ---- transforms, parenting, visibility, modifiers, constraints
ob_plane_001.location = (-12.29, -0.5346, -4.641)
ob_plane_001.lineart.crease_threshold = 0.0
_m = ob_plane_001.modifiers.new('Ocean', 'OCEAN')
_m.repeat_x = 2
_m.repeat_y = 2
_m.resolution = 15
_m.viewport_resolution = 15
_m.wind_velocity = -3.8
_m.wave_scale = 0.3
ob_sphere.location = (-1.326, -1.662, -3.564)
ob_sphere.scale = (0.07589, 0.07589, 0.07589)
ob_sphere.lineart.crease_threshold = 0.0
ob_cube_001.location = (-1.359, -1.215, -2.837)
ob_cube_001.rotation_euler = (0.0443, 1.015, -1.465)
ob_cube_001.scale = (0.2022, 0.2022, 0.2022)
ob_cube_001.lineart.crease_threshold = 0.0
ob_plane.location = (-0.2487, -0.1123, -3.725)
ob_plane.scale = (0.2743, 1.454, 0.2743)
ob_plane.lineart.crease_threshold = 0.0
_m = ob_plane.modifiers.new('Solidify', 'SOLIDIFY')
_m.thickness = 0.123
_m.nonmanifold_thickness_mode = 'FIXED'
_m.nonmanifold_merge_threshold = 0.0003
ob_cube.location = (-1.003, -0.1163, -4.025)
ob_cube.scale = (1.515, 1.515, -0.4231)
ob_cube.lineart.crease_threshold = 0.0
_m = ob_cube.modifiers.new('Solidify', 'SOLIDIFY')
_m.thickness = 0.083
_m.nonmanifold_thickness_mode = 'FIXED'
_m.nonmanifold_merge_threshold = 0.0003
_m = ob_cube.modifiers.new('Subsurf', 'SUBSURF')
_m.uv_smooth = 'PRESERVE_CORNERS'
_m.quality = 2
_m.levels = 2
_m.show_only_control_edges = False
ob_lamp.location = (9.449, -2.432, 13.94)
ob_lamp.rotation_euler = (0.3963, 0.01147, 1.176)
ob_lamp.lock_rotations_4d = False
ob_lamp.empty_display_type = 'ARROWS'
ob_lamp.color = (0.0, 0.0, 0.0, 0.0)
ob_lamp.lineart.crease_threshold = 0.0
ob_camera.location = (-11.12, 5.205, 2.038)
ob_camera.rotation_euler = (0.9974, 1.851e-06, -2.083)
ob_camera.lock_rotations_4d = False
ob_camera.empty_display_type = 'ARROWS'
ob_camera.color = (0.0, 0.0, 0.0, 0.0)
ob_camera.display_type = 'WIRE'
ob_camera.lineart.crease_threshold = 0.0
cam_camera.dof.focus_object = ob_cube

# ---- collection membership
col_collection_1.objects.link(ob_plane_001)
col_collection_1.objects.link(ob_sphere)
col_collection_1.objects.link(ob_cube_001)
col_collection_1.objects.link(ob_plane)
col_collection_1.objects.link(ob_cube)
col_collection_1.objects.link(ob_lamp)
col_collection_1.objects.link(ob_camera)

# ---- scene / render settings (as saved in the file)
scene.camera = ob_camera
scene.frame_start = 1; scene.frame_end = 250; scene.frame_set(1)
scene.render.engine = 'CYCLES'
scene.render.resolution_percentage = 50
scene.render.dither_intensity = 0.0
scene.cycles.use_denoising = False
scene.cycles.samples = 128
scene.cycles.sampling_pattern = 'TABULATED_SOBOL'
scene.cycles.light_sampling_threshold = 0.0
scene.cycles.use_adaptive_sampling = False
scene.cycles.use_light_tree = False
scene.cycles.blur_glossy = 0.0
scene.cycles.sample_clamp_indirect = 0.0
scene.view_settings.view_transform = 'Standard'
bpy.context.view_layer.update()
